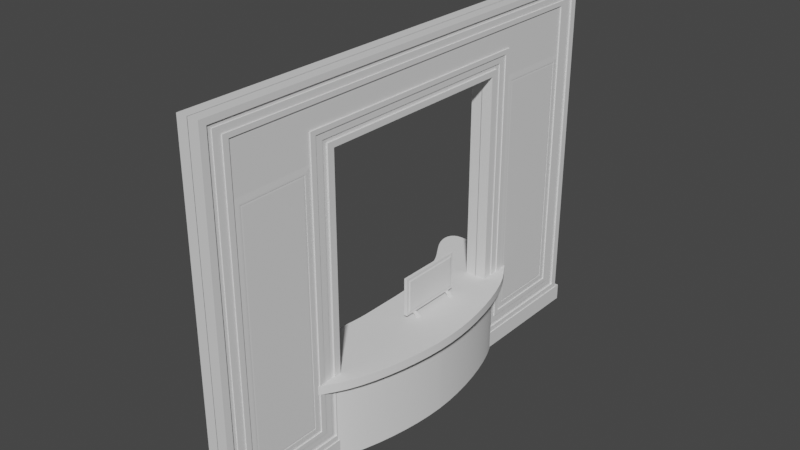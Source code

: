 # Source: DoorWay.blend  (saved by Blender 2.90.8; exported with 4.5.12 LTS)
import bpy
from mathutils import Matrix  # noqa: F401  (used for matrix-valued properties, if any)

bpy.ops.wm.read_factory_settings(use_empty=True)
scene = bpy.context.scene
scene.name = 'Scene'

# ---- collections
col_collection = bpy.data.collections.new('Collection'); scene.collection.children.link(col_collection)
col_mesh = bpy.data.collections.new('Mesh'); scene.collection.children.link(col_mesh)
col_rig = bpy.data.collections.new('Rig'); scene.collection.children.link(col_rig)
col_extras = bpy.data.collections.new('Extras'); scene.collection.children.link(col_extras)

# ---- materials (node trees are filled in below, after node groups)
mat_base = bpy.data.materials.new('Base')
mat_base.use_transparent_shadow = False
mat_wood = bpy.data.materials.new('Wood')
mat_wood.use_transparent_shadow = False

# ---- node groups
ng_auto_smooth = bpy.data.node_groups.new('Auto Smooth', 'GeometryNodeTree')
_s = ng_auto_smooth.interface.new_socket(name='Geometry', in_out='OUTPUT', socket_type='NodeSocketGeometry')
_s = ng_auto_smooth.interface.new_socket(name='Geometry', in_out='INPUT', socket_type='NodeSocketGeometry')
_s = ng_auto_smooth.interface.new_socket(name='Angle', in_out='INPUT', socket_type='NodeSocketFloat')
_s.subtype = 'ANGLE'
_s.min_value = 0.0
_s.max_value = 3.142
ng_auto_smooth.is_modifier = True
_N = ng_auto_smooth.nodes; _L = ng_auto_smooth.links
n0 = _N.new('NodeGroupOutput'); n0.name = 'Group Output'; n0.location = (480, -100)
n1 = _N.new('NodeGroupInput'); n1.name = 'Group Input'; n1.location = (-420, -300)
n2 = _N.new('NodeGroupInput'); n2.name = 'Group Input.001'; n2.location = (-60, -100)
n3 = _N.new('GeometryNodeSetShadeSmooth'); n3.name = 'Set Shade Smooth'; n3.location = (120, -100)
n3.domain = 'EDGE'
n4 = _N.new('GeometryNodeSetShadeSmooth'); n4.name = 'Set Shade Smooth.001'; n4.location = (300, -100)
n5 = _N.new('GeometryNodeInputMeshEdgeAngle'); n5.name = 'Edge Angle'; n5.location = (-420, -220)
n6 = _N.new('GeometryNodeInputEdgeSmooth'); n6.name = 'Is Edge Smooth'; n6.location = (-60, -160)
n7 = _N.new('GeometryNodeInputShadeSmooth'); n7.name = 'Is Face Smooth'; n7.location = (-240, -340)
n8 = _N.new('FunctionNodeBooleanMath'); n8.name = 'Boolean Math'; n8.location = (-60, -220)
n9 = _N.new('FunctionNodeCompare'); n9.name = 'Compare'; n9.location = (-240, -180)
n9.operation = 'LESS_EQUAL'
_L.new(n5.outputs[0], n9.inputs[0])
_L.new(n4.outputs[0], n0.inputs[0])
_L.new(n1.outputs[1], n9.inputs[1])
_L.new(n9.outputs[0], n8.inputs[0])
_L.new(n7.outputs[0], n8.inputs[1])
_L.new(n2.outputs[0], n3.inputs[0])
_L.new(n6.outputs[0], n3.inputs[1])
_L.new(n3.outputs[0], n4.inputs[0])
_L.new(n8.outputs[0], n3.inputs[2])
n0.is_active_output = True

# ---- material node trees
mat_base.use_nodes = True; mat_base.node_tree.nodes.clear()
_N = mat_base.node_tree.nodes; _L = mat_base.node_tree.links
n0 = _N.new('ShaderNodeOutputMaterial'); n0.name = 'Material Output'; n0.location = (300, 300)
n1 = _N.new('ShaderNodeBsdfPrincipled'); n1.name = 'Principled BSDF'; n1.location = (10, 300)
n1.distribution = 'GGX'
n1.subsurface_method = 'BURLEY'
n1.inputs[3].default_value = 1.45
n1.inputs[27].default_value = (0.0, 0.0, 0.0, 1.0)
n1.inputs[28].default_value = 1.0
_L.new(n1.outputs[0], n0.inputs[0])
n0.is_active_output = True
mat_wood.use_nodes = True; mat_wood.node_tree.nodes.clear()
_N = mat_wood.node_tree.nodes; _L = mat_wood.node_tree.links
n0 = _N.new('ShaderNodeOutputMaterial'); n0.name = 'Material Output'; n0.location = (300, 300)
n1 = _N.new('ShaderNodeBsdfPrincipled'); n1.name = 'Principled BSDF'; n1.location = (10, 300)
n1.distribution = 'GGX'
n1.subsurface_method = 'BURLEY'
n1.inputs[3].default_value = 1.45
n1.inputs[27].default_value = (0.0, 0.0, 0.0, 1.0)
n1.inputs[28].default_value = 1.0
_L.new(n1.outputs[0], n0.inputs[0])
n0.is_active_output = True

# ---- world
world_world = bpy.data.worlds.new('World'); scene.world = world_world
world_world.use_nodes = True; world_world.node_tree.nodes.clear()
_N = world_world.node_tree.nodes; _L = world_world.node_tree.links
n0 = _N.new('ShaderNodeOutputWorld'); n0.name = 'World Output'; n0.location = (300, 300)
n1 = _N.new('ShaderNodeBackground'); n1.name = 'Background'; n1.location = (10, 300)
n1.inputs[0].default_value = (0.05088, 0.05088, 0.05088, 1.0)
_L.new(n1.outputs[0], n0.inputs[0])
n0.is_active_output = True
world_world.color = (0.05088, 0.05088, 0.05088)
world_world.use_sun_shadow = False
world_world.sun_shadow_jitter_overblur = 0.0

# ---- meshes
me_cube_001 = bpy.data.meshes.new('Cube.001')
me_cube_001.from_pydata([(-0.1554, 1.509, 0.3379), (-0.1554, 1.509, 4.236), (-0.1554, 3.206, 0.3379), (-0.1554, 3.303, 4.156), (-0.1554, -3.262, 0.3379), (-0.1554, -3.262, 4.156), (-0.1554, -1.625, 0.3379), (-0.1554, -1.528, 4.156), (-0.1554, 1.412, 4.953), (-0.1554, 3.206, 4.953), (-0.1554, -3.262, 4.953), (-0.1554, -1.528, 4.953), (0.002818, 3.303, 0.2576), (0.002818, 3.303, 4.156), (0.002818, 1.412, 0.2576), (0.002818, 1.412, 4.156), (0.002818, -1.528, 0.2576), (0.002818, -1.528, 4.156), (0.002818, -3.358, 0.2576), (0.002818, -3.358, 4.156), (0.002818, 3.303, 5.033), (0.002818, 1.412, 5.033), (0.002818, -1.528, 5.033), (0.002818, -3.358, 5.033), (-0.1554, 3.303, 0.2576), (-0.1554, 1.412, 0.2576), (-0.1554, 1.412, 4.156), (-0.1554, 3.206, 4.156), (-0.1554, -1.528, 0.2576), (-0.1554, -3.358, 0.2576), (-0.1554, -3.358, 4.156), (-0.1554, -1.625, 4.236), (-0.1554, 1.412, 5.033), (-0.1554, 3.303, 5.033), (-0.1554, -3.358, 5.033), (-0.1554, -1.528, 5.033), (-0.1346, 1.509, 4.236), (-0.1346, 3.206, 4.156), (-0.1346, -3.262, 4.156), (-0.1346, -1.625, 4.236), (-0.1346, 1.412, 4.896), (-0.1346, -1.528, 4.953), (-0.1346, 3.138, 0.3942), (-0.1346, 1.577, 0.3942), (-0.1346, -1.693, 0.3942), (-0.1346, -3.194, 0.3942), (-0.1346, 3.138, 4.896), (-0.1346, -3.194, 4.896), (-0.1346, 3.206, 0.3379), (-0.1346, 1.509, 0.3379), (-0.1346, 1.577, 4.293), (-0.1346, 3.138, 4.156), (-0.1346, -1.625, 0.3379), (-0.1346, -3.262, 0.3379), (-0.1346, -3.194, 4.156), (-0.1346, -1.693, 4.293), (-0.1346, 1.412, 4.953), (-0.1346, 3.206, 4.953), (-0.1346, -3.262, 4.953), (-0.1346, -1.528, 4.896), (-0.1455, 1.577, 4.293), (-0.1455, 3.066, 4.156), (-0.1455, -3.121, 4.156), (-0.1455, -1.693, 4.293), (-0.1455, 1.412, 4.896), (-0.1455, -1.528, 4.896), (-0.1455, 3.026, 0.4872), (-0.1455, 1.689, 0.4872), (-0.1455, -1.805, 0.4872), (-0.1455, -3.081, 0.4872), (-0.1455, 3.026, 4.803), (-0.1455, -3.081, 4.803), (-0.1455, 3.138, 0.3942), (-0.1455, 1.577, 0.3942), (-0.1455, 1.649, 4.353), (-0.1455, 3.138, 4.156), (-0.1455, -1.693, 0.3942), (-0.1455, -3.194, 0.3942), (-0.1455, -3.194, 4.156), (-0.1455, -1.765, 4.353), (-0.1455, 1.412, 4.836), (-0.1455, 3.138, 4.896), (-0.1455, -3.194, 4.896), (-0.1455, -1.528, 4.836), (-0.1455, 3.066, 0.4542), (-0.1455, 1.649, 0.4542), (-0.1455, 1.689, 4.386), (-0.1455, 3.026, 4.156), (-0.1455, -1.765, 0.4542), (-0.1455, -3.121, 0.4542), (-0.1455, -3.081, 4.156), (-0.1455, -1.805, 4.386), (-0.1455, 1.412, 4.803), (-0.1455, 3.066, 4.836), (-0.1455, -3.121, 4.836), (-0.1455, -1.528, 4.803), (-0.1581, 1.689, 4.386), (-0.1581, 2.948, 4.156), (-0.1581, -3.081, 4.156), (-0.1581, -1.883, 4.45), (-0.1581, 1.412, 4.803), (-0.1581, -1.528, 4.803), (-0.1581, 2.948, 0.5521), (-0.1581, 1.767, 0.5521), (-0.1581, -1.883, 0.5521), (-0.1581, -3.003, 0.5521), (-0.1581, 2.948, 4.738), (-0.1581, -3.003, 4.738), (-0.1581, 3.026, 0.4872), (-0.1581, 1.689, 0.4872), (-0.1581, 1.767, 4.45), (-0.1581, 3.026, 4.156), (-0.1581, -1.805, 0.4872), (-0.1581, -3.081, 0.4872), (-0.1581, -3.003, 4.156), (-0.1581, -1.805, 4.386), (-0.1581, 1.412, 4.738), (-0.1581, 3.026, 4.803), (-0.1581, -3.081, 4.803), (-0.1581, -1.528, 4.738), (-0.1419, 1.767, 4.45), (-0.1419, 2.948, 4.156), (-0.1419, -3.003, 4.156), (-0.1419, -1.883, 4.45), (-0.1419, 1.412, 4.738), (-0.1419, -1.528, 4.738), (-0.1451, 2.855, 0.6444), (-0.1451, 1.86, 0.6444), (-0.1451, -1.975, 0.6444), (-0.1451, -2.911, 0.6444), (-0.1419, 2.948, 4.738), (-0.1419, -3.003, 4.738), (-0.1554, 3.303, 0.02134), (-0.1554, 1.412, 0.02134), (0.002494, 3.303, 0.02134), (-0.1554, -1.528, 0.02134), (-0.1554, -3.358, 0.02134), (0.002494, -1.528, 0.02134), (0.002494, 1.412, 0.02134), (0.002494, -3.358, 0.02134), (-0.168, 3.374, 0.2576), (-0.168, 1.342, 0.2576), (0.002681, 3.374, 0.2576), (0.002681, 1.342, 0.2576), (-0.168, 3.374, 0.02134), (-0.168, 1.342, 0.02134), (0.001789, 3.374, 0.02134), (0.001789, 1.342, 0.02134), (-0.1683, -1.482, 0.2576), (-0.1683, -3.404, 0.2576), (0.004021, -1.482, 0.2576), (0.001631, -3.404, 0.2576), (-0.1683, -1.482, 0.02134), (-0.1683, -3.404, 0.02134), (0.001811, -1.482, 0.02134), (0.001587, -3.404, 0.02134), (-0.1554, 1.412, 4.052), (-0.1554, 3.303, 4.052), (0.002818, 1.412, 4.052), (0.002818, 3.303, 4.052), (-0.1554, 1.509, 4.059), (-0.1554, 3.206, 4.055), (-0.1346, 1.509, 4.059), (-0.1346, 3.206, 4.055), (-0.1346, 1.577, 4.064), (-0.1346, 3.138, 4.058), (-0.1455, 1.577, 4.064), (-0.1455, 3.138, 4.058), (-0.1455, 1.649, 4.069), (-0.1455, 3.066, 4.06), (-0.1455, 1.689, 4.072), (-0.1455, 3.026, 4.062), (-0.1581, 1.689, 4.072), (-0.1581, 3.026, 4.062), (-0.1581, 1.767, 4.078), (-0.1581, 2.948, 4.065), (-0.1451, 1.86, 3.984), (-0.1451, 2.855, 3.973), (-0.1554, -3.358, 4.052), (-0.1554, -1.528, 4.052), (0.002818, -3.358, 4.052), (0.002818, -1.528, 4.052), (-0.1554, -3.262, 4.055), (-0.1554, -1.625, 4.059), (-0.1346, -3.262, 4.055), (-0.1346, -1.625, 4.059), (-0.1346, -3.194, 4.058), (-0.1346, -1.693, 4.064), (-0.1455, -3.194, 4.058), (-0.1455, -1.693, 4.064), (-0.1455, -3.121, 4.06), (-0.1455, -1.765, 4.069), (-0.1455, -3.081, 4.062), (-0.1455, -1.805, 4.072), (-0.1581, -3.081, 4.062), (-0.1581, -1.805, 4.072), (-0.1581, -3.003, 4.065), (-0.1581, -1.883, 4.078), (-0.1451, -2.911, 3.973), (-0.1451, -1.975, 3.984), (-0.1419, 2.948, 0.5521), (-0.1419, 1.767, 0.5521), (-0.1419, 2.948, 4.065), (-0.1419, -1.883, 0.5521), (-0.1419, -3.003, 0.5521), (-0.1419, -1.883, 4.078), (-0.1419, 1.767, 4.078), (-0.1419, -3.003, 4.065), (-0.1451, 2.876, 0.6241), (-0.1451, 1.839, 0.6241), (-0.1451, 2.876, 3.994), (-0.1451, -1.955, 0.6241), (-0.1451, -2.931, 0.6241), (-0.1451, -1.955, 4.005), (-0.1451, 1.839, 4.005), (-0.1451, -2.931, 3.994), (-0.1427, 2.829, 0.6709), (-0.1427, 1.886, 0.6709), (-0.1427, 2.829, 3.947), (-0.1427, -2.002, 0.6709), (-0.1427, -2.884, 0.6709), (-0.1427, -2.002, 3.957), (-0.1427, 1.886, 3.957), (-0.1427, -2.884, 3.947), (-0.1406, 2.855, 0.6444), (-0.1406, 1.86, 0.6444), (-0.1406, 2.855, 3.973), (-0.1406, -1.975, 0.6444), (-0.1406, -2.911, 0.6444), (-0.1406, -1.975, 3.984), (-0.1406, 1.86, 3.984), (-0.1406, -2.911, 3.973)], [], [(10, 11, 41, 58), (158, 15, 26, 156), (2, 0, 49, 48), (180, 19, 30, 178), (20, 33, 32, 21), (22, 35, 34, 23), (13, 3, 33, 20), (1, 31, 39, 36), (6, 4, 53, 52), (8, 9, 57, 56), (17, 7, 26, 15), (30, 19, 23, 34), (35, 22, 21, 32), (12, 14, 138, 134), (179, 7, 17, 181), (29, 28, 148, 149), (157, 3, 13, 159), (0, 2, 24, 25), (160, 0, 25, 156), (161, 27, 3, 157), (4, 6, 28, 29), (182, 4, 29, 178), (183, 31, 7, 179), (9, 8, 32, 33), (11, 10, 34, 35), (27, 9, 33, 3), (10, 5, 30, 34), (31, 1, 26, 7), (8, 11, 35, 32), (50, 55, 63, 60), (44, 45, 77, 76), (40, 46, 81, 64), (54, 47, 82, 78), (165, 42, 72, 167), (182, 5, 38, 184), (11, 8, 56, 41), (160, 1, 36, 162), (9, 27, 37, 57), (183, 6, 52, 185), (161, 2, 48, 163), (5, 10, 58, 38), (43, 42, 48, 49), (164, 43, 49, 162), (165, 51, 37, 163), (45, 44, 52, 53), (186, 45, 53, 184), (187, 55, 39, 185), (46, 40, 56, 57), (59, 47, 58, 41), (51, 46, 57, 37), (47, 54, 38, 58), (55, 50, 36, 39), (40, 59, 41, 56), (68, 69, 113, 112), (92, 70, 117, 100), (90, 71, 118, 98), (171, 66, 108, 173), (193, 68, 112, 195), (42, 43, 73, 72), (47, 59, 65, 82), (186, 54, 78, 188), (59, 40, 64, 65), (164, 50, 60, 166), (46, 51, 75, 81), (187, 44, 76, 189), (85, 84, 72, 73), (168, 85, 73, 166), (169, 61, 75, 167), (89, 88, 76, 77), (190, 89, 77, 188), (191, 79, 63, 189), (93, 80, 64, 81), (83, 94, 82, 65), (61, 93, 81, 75), (94, 62, 78, 82), (79, 74, 60, 63), (80, 83, 65, 64), (67, 66, 84, 85), (170, 67, 85, 168), (171, 87, 61, 169), (69, 68, 88, 89), (192, 69, 89, 190), (193, 91, 79, 191), (70, 92, 80, 93), (95, 71, 94, 83), (87, 70, 93, 61), (71, 90, 62, 94), (91, 86, 74, 79), (92, 95, 83, 80), (114, 107, 131, 122), (175, 102, 200, 202), (197, 104, 203, 205), (106, 97, 121, 130), (174, 110, 120, 206), (86, 91, 115, 96), (66, 67, 109, 108), (71, 95, 101, 118), (192, 90, 98, 194), (95, 92, 100, 101), (170, 86, 96, 172), (70, 87, 111, 117), (103, 102, 108, 109), (174, 103, 109, 172), (175, 97, 111, 173), (105, 104, 112, 113), (196, 105, 113, 194), (197, 99, 115, 195), (106, 116, 100, 117), (119, 107, 118, 101), (97, 106, 117, 111), (107, 114, 98, 118), (99, 110, 96, 115), (116, 119, 101, 100), (206, 120, 121, 202), (207, 122, 123, 205), (123, 122, 131, 125), (123, 125, 124, 120), (121, 120, 124, 130), (116, 106, 130, 124), (104, 105, 204, 203), (110, 99, 123, 120), (102, 103, 201, 200), (107, 119, 125, 131), (196, 114, 122, 207), (119, 116, 124, 125), (135, 137, 139, 136), (132, 134, 138, 133), (138, 14, 143, 147), (24, 12, 142, 140), (137, 135, 152, 154), (16, 18, 139, 137), (134, 132, 144, 146), (139, 18, 151, 155), (140, 142, 146, 144), (141, 140, 144, 145), (143, 141, 145, 147), (25, 24, 140, 141), (133, 138, 147, 145), (12, 134, 146, 142), (132, 133, 145, 144), (14, 25, 141, 143), (149, 148, 152, 153), (151, 149, 153, 155), (148, 150, 154, 152), (16, 137, 154, 150), (135, 136, 153, 152), (18, 29, 149, 151), (28, 16, 150, 148), (136, 139, 155, 153), (127, 176, 230, 225), (102, 175, 173, 108), (110, 174, 172, 96), (67, 170, 172, 109), (103, 174, 206, 201), (97, 175, 202, 121), (66, 171, 169, 84), (86, 170, 168, 74), (84, 169, 167, 72), (74, 168, 166, 60), (43, 164, 166, 73), (87, 171, 173, 111), (42, 165, 163, 48), (50, 164, 162, 36), (27, 161, 163, 37), (0, 160, 162, 49), (51, 165, 167, 75), (2, 161, 157, 24), (1, 160, 156, 26), (24, 157, 159, 12), (14, 158, 156, 25), (105, 196, 207, 204), (129, 198, 231, 228), (104, 197, 195, 112), (114, 196, 194, 98), (69, 192, 194, 113), (99, 197, 205, 123), (68, 193, 191, 88), (90, 192, 190, 62), (88, 191, 189, 76), (62, 190, 188, 78), (55, 187, 189, 63), (45, 186, 188, 77), (91, 193, 195, 115), (44, 187, 185, 52), (54, 186, 184, 38), (31, 183, 185, 39), (4, 182, 184, 53), (6, 183, 179, 28), (5, 182, 178, 30), (28, 179, 181, 16), (18, 180, 178, 29), (209, 208, 200, 201), (208, 210, 202, 200), (212, 211, 203, 204), (211, 213, 205, 203), (214, 209, 201, 206), (210, 214, 206, 202), (215, 212, 204, 207), (213, 215, 207, 205), (127, 126, 208, 209), (126, 177, 210, 208), (129, 128, 211, 212), (128, 199, 213, 211), (176, 127, 209, 214), (177, 176, 214, 210), (198, 129, 212, 215), (199, 198, 215, 213), (217, 222, 218, 216), (220, 223, 221, 219), (128, 129, 228, 227), (126, 127, 225, 224), (198, 199, 229, 231), (176, 177, 226, 230), (199, 128, 227, 229), (177, 126, 224, 226), (217, 216, 224, 225), (216, 218, 226, 224), (220, 219, 227, 228), (219, 221, 229, 227), (222, 217, 225, 230), (218, 222, 230, 226), (223, 220, 228, 231), (221, 223, 231, 229)])
me_cube_001.polygons.foreach_set('material_index', [1, 1, 1, 1, 1, 1, 1, 1, 1, 1, 1, 1, 1, 0, 1, 0, 1, 1, 1, 1, 1, 1, 1, 1, 1, 1, 1, 1, 1, 1, 1, 1, 1, 1, 1, 1, 1, 1, 1, 1, 1, 1, 1, 1, 1, 1, 1, 1, 1, 1, 1, 1, 1, 1, 1, 1, 1, 1, 1, 1, 1, 1, 1, 1, 1, 1, 1, 1, 1, 1, 1, 1, 1, 1, 1, 1, 1, 1, 1, 1, 1, 1, 1, 1, 1, 1, 1, 1, 1, 1, 1, 1, 1, 1, 1, 1, 1, 1, 1, 1, 1, 1, 1, 1, 1, 1, 1, 1, 1, 1, 1, 1, 1, 1, 1, 1, 1, 1, 1, 1, 1, 1, 1, 1, 1, 0, 0, 0, 0, 0, 0, 0, 0, 0, 0, 0, 0, 0, 0, 0, 0, 0, 0, 0, 0, 0, 0, 0, 0, 1, 1, 1, 1, 1, 1, 1, 1, 1, 1, 1, 1, 1, 1, 1, 1, 1, 1, 1, 1, 1, 1, 1, 1, 1, 1, 1, 1, 1, 1, 1, 1, 1, 1, 1, 1, 1, 1, 1, 1, 1, 1, 1, 1, 1, 1, 1, 1, 1, 1, 1, 1, 1, 1, 1, 1, 1, 1, 1, 1, 1, 1, 1, 1, 1, 1, 1, 1, 1, 1, 1, 1, 1, 1])
_uv = me_cube_001.uv_layers.new(name='UVMap')
_uv.uv.foreach_set('vector', [0.625, 0.01322, 0.625, 0.25, 0.625, 0.25, 0.625, 0.01322, 0.5, 0.875, 0.625, 0.875, 0.625, 1.0, 0.5, 1.0, 0.3801, 0.2372, 0.3801, 0.0128, 0.3801, 0.0128, 0.3801, 0.2372, 0.5, 0.875, 0.625, 0.875, 0.625, 1.0, 0.5, 1.0, 0.75, 0.5, 0.875, 0.5, 0.875, 0.75, 0.75, 0.75, 0.75, 0.5, 0.875, 0.5, 0.875, 0.75, 0.75, 0.75, 0.625, 0.375, 0.625, 0.25, 0.625, 0.25, 0.625, 0.375, 0.625, -0.008235, 0.625, 0.2582, 0.625, 0.2582, 0.625, -0.008235, 0.3801, 0.2368, 0.3801, 0.01322, 0.3801, 0.01322, 0.3801, 0.2368, 0.625, 0.0, 0.625, 0.2372, 0.625, 0.2372, 0.625, 0.0, 0.625, 0.375, 0.625, 0.25, 0.625, 1.0, 0.625, 0.875, 0.625, 1.0, 0.625, 0.875, 0.625, 0.875, 0.625, 1.0, 0.875, 0.5, 0.75, 0.5, 0.75, 0.75, 0.875, 0.75, 0.0, 0.0, 0.0, 0.0, 0.0, 0.0, 0.0, 0.0, 0.5, 0.25, 0.625, 0.25, 0.625, 0.375, 0.5, 0.375, 0.375, 0.0, 0.375, 0.25, 0.375, 0.25, 0.375, 0.0, 0.5, 0.25, 0.625, 0.25, 0.625, 0.375, 0.5, 0.375, 0.3801, 0.0128, 0.3801, 0.2372, 0.375, 0.25, 0.375, 0.0, 0.5025, 0.002283, 0.3801, 0.0128, 0.375, 0.0, 0.5, 0.0, 0.5025, 0.2372, 0.625, 0.2372, 0.625, 0.25, 0.5, 0.25, 0.3801, 0.01322, 0.3801, 0.2368, 0.375, 0.25, 0.375, 0.0, 0.5025, 0.01322, 0.3801, 0.01322, 0.375, 0.0, 0.5, 0.0, 0.5025, 0.2475, 0.625, 0.2582, 0.625, 0.25, 0.5, 0.25, 0.625, 0.2372, 0.625, 0.0, 0.625, 0.0, 0.625, 0.25, 0.625, 0.25, 0.625, 0.01322, 0.625, 0.0, 0.625, 0.25, 0.625, 0.2372, 0.625, 0.2372, 0.625, 0.25, 0.625, 0.25, 0.625, 0.01322, 0.625, 0.01322, 0.625, 0.0, 0.625, 0.0, 0.625, 0.2582, 0.625, -0.008235, 0.625, 0.0, 0.625, 0.25, 0.625, 0.0, 0.625, 0.25, 0.625, 0.25, 0.625, 0.0, 0.625, -0.01402, 0.625, 0.264, 0.625, 0.264, 0.625, -0.01402, 0.3836, 0.2277, 0.3837, 0.02259, 0.3837, 0.02259, 0.3836, 0.2277, 0.625, -2.91e-10, 0.625, 0.2282, 0.625, 0.2282, 0.625, -2.91e-10, 0.625, 0.02251, 0.625, 0.02251, 0.625, 0.02251, 0.625, 0.02251, 0.5043, 0.2282, 0.3837, 0.2281, 0.3837, 0.2281, 0.5043, 0.2282, 0.5025, 0.01322, 0.625, 0.01322, 0.625, 0.01322, 0.5025, 0.01322, 0.625, 0.25, 0.625, 0.0, 0.625, 0.0, 0.625, 0.25, 0.5025, 0.002283, 0.625, -0.008235, 0.625, -0.008235, 0.5025, 0.002283, 0.625, 0.2372, 0.625, 0.2372, 0.625, 0.2372, 0.625, 0.2372, 0.5025, 0.2475, 0.3801, 0.2368, 0.3801, 0.2368, 0.5025, 0.2475, 0.5025, 0.2372, 0.3801, 0.2372, 0.3801, 0.2372, 0.5025, 0.2372, 0.625, 0.01322, 0.625, 0.01322, 0.625, 0.01322, 0.625, 0.01322, 0.3836, 0.02157, 0.3837, 0.2281, 0.3801, 0.2372, 0.3801, 0.0128, 0.5043, 0.003774, 0.3836, 0.02157, 0.3801, 0.0128, 0.5025, 0.002283, 0.5043, 0.2282, 0.625, 0.2282, 0.625, 0.2372, 0.5025, 0.2372, 0.3837, 0.02259, 0.3836, 0.2277, 0.3801, 0.2368, 0.3801, 0.01322, 0.5043, 0.02255, 0.3837, 0.02259, 0.3801, 0.01322, 0.5025, 0.01322, 0.5043, 0.2459, 0.625, 0.264, 0.625, 0.2582, 0.5025, 0.2475, 0.625, 0.2282, 0.625, -2.91e-10, 0.625, 0.0, 0.625, 0.2372, 0.625, 0.25, 0.625, 0.02251, 0.625, 0.01322, 0.625, 0.25, 0.625, 0.2282, 0.625, 0.2282, 0.625, 0.2372, 0.625, 0.2372, 0.625, 0.02251, 0.625, 0.02251, 0.625, 0.01322, 0.625, 0.01322, 0.625, 0.264, 0.625, -0.01402, 0.625, -0.008235, 0.625, 0.2582, 0.625, -2.91e-10, 0.625, 0.25, 0.625, 0.25, 0.625, 0.0, 0.3894, 0.2131, 0.3895, 0.03819, 0.3895, 0.03819, 0.3894, 0.2131, 0.625, -1.746e-09, 0.625, 0.2134, 0.625, 0.2134, 0.625, -1.746e-09, 0.625, 0.03784, 0.625, 0.03784, 0.625, 0.03784, 0.625, 0.03784, 0.5072, 0.2132, 0.3895, 0.213, 0.3895, 0.213, 0.5072, 0.2132, 0.5072, 0.2433, 0.3894, 0.2131, 0.3894, 0.2131, 0.5072, 0.2433, 0.3837, 0.2281, 0.3836, 0.02157, 0.3836, 0.02157, 0.3837, 0.2281, 0.625, 0.02251, 0.625, 0.25, 0.625, 0.25, 0.625, 0.02251, 0.5043, 0.02255, 0.625, 0.02251, 0.625, 0.02251, 0.5043, 0.02255, 0.625, 0.25, 0.625, -2.91e-10, 0.625, -2.91e-10, 0.625, 0.25, 0.5043, 0.003774, 0.625, -0.01402, 0.625, -0.01402, 0.5043, 0.003774, 0.625, 0.2282, 0.625, 0.2282, 0.625, 0.2282, 0.625, 0.2282, 0.5043, 0.2459, 0.3836, 0.2277, 0.3836, 0.2277, 0.5043, 0.2459, 0.3873, 0.03074, 0.3874, 0.2184, 0.3837, 0.2281, 0.3836, 0.02157, 0.5062, 0.005284, 0.3873, 0.03074, 0.3836, 0.02157, 0.5043, 0.003774, 0.5062, 0.2185, 0.625, 0.2186, 0.625, 0.2282, 0.5043, 0.2282, 0.3874, 0.03263, 0.3873, 0.2182, 0.3836, 0.2277, 0.3837, 0.02259, 0.5062, 0.03251, 0.3874, 0.03263, 0.3837, 0.02259, 0.5043, 0.02255, 0.5062, 0.2442, 0.625, 0.2702, 0.625, 0.264, 0.5043, 0.2459, 0.625, 0.2186, 0.625, -8.149e-10, 0.625, -2.91e-10, 0.625, 0.2282, 0.625, 0.25, 0.625, 0.0324, 0.625, 0.02251, 0.625, 0.25, 0.625, 0.2186, 0.625, 0.2186, 0.625, 0.2282, 0.625, 0.2282, 0.625, 0.0324, 0.625, 0.0324, 0.625, 0.02251, 0.625, 0.02251, 0.625, 0.2702, 0.625, -0.02017, 0.625, -0.01402, 0.625, 0.264, 0.625, -8.149e-10, 0.625, 0.25, 0.625, 0.25, 0.625, -2.91e-10, 0.3893, 0.0357, 0.3895, 0.213, 0.3874, 0.2184, 0.3873, 0.03074, 0.5072, 0.00607, 0.3893, 0.0357, 0.3873, 0.03074, 0.5062, 0.005284, 0.5072, 0.2132, 0.625, 0.2134, 0.625, 0.2186, 0.5062, 0.2185, 0.3895, 0.03819, 0.3894, 0.2131, 0.3873, 0.2182, 0.3874, 0.03263, 0.5072, 0.03802, 0.3895, 0.03819, 0.3874, 0.03263, 0.5062, 0.03251, 0.5072, 0.2433, 0.625, 0.2736, 0.625, 0.2702, 0.5062, 0.2442, 0.625, 0.2134, 0.625, -1.746e-09, 0.625, -8.149e-10, 0.625, 0.2186, 0.625, 0.25, 0.625, 0.03784, 0.625, 0.0324, 0.625, 0.25, 0.625, 0.2134, 0.625, 0.2134, 0.625, 0.2186, 0.625, 0.2186, 0.625, 0.03784, 0.625, 0.03784, 0.625, 0.0324, 0.625, 0.0324, 0.625, 0.2736, 0.625, -0.02356, 0.625, -0.02017, 0.625, 0.2702, 0.625, -1.746e-09, 0.625, 0.25, 0.625, 0.25, 0.625, -8.149e-10, 0.625, 0.04853, 0.625, 0.04853, 0.625, 0.04853, 0.625, 0.04853, 0.5093, 0.2027, 0.3935, 0.2024, 0.3935, 0.2024, 0.5093, 0.2027, 0.5092, 0.2417, 0.3933, 0.2031, 0.3933, 0.2031, 0.5092, 0.2417, 0.625, 0.203, 0.625, 0.203, 0.625, 0.203, 0.625, 0.203, 0.5092, 0.007576, 0.625, -0.03022, 0.625, -0.03022, 0.5092, 0.007576, 0.625, -0.02356, 0.625, 0.2736, 0.625, 0.2736, 0.625, -0.02356, 0.3895, 0.213, 0.3893, 0.0357, 0.3893, 0.0357, 0.3895, 0.213, 0.625, 0.03784, 0.625, 0.25, 0.625, 0.25, 0.625, 0.03784, 0.5072, 0.03802, 0.625, 0.03784, 0.625, 0.03784, 0.5072, 0.03802, 0.625, 0.25, 0.625, -1.746e-09, 0.625, -1.746e-09, 0.625, 0.25, 0.5072, 0.00607, 0.625, -0.02356, 0.625, -0.02356, 0.5072, 0.00607, 0.625, 0.2134, 0.625, 0.2134, 0.625, 0.2134, 0.625, 0.2134, 0.3933, 0.04537, 0.3935, 0.2024, 0.3895, 0.213, 0.3893, 0.0357, 0.5092, 0.007576, 0.3933, 0.04537, 0.3893, 0.0357, 0.5072, 0.00607, 0.5093, 0.2027, 0.625, 0.203, 0.625, 0.2134, 0.5072, 0.2132, 0.3935, 0.04919, 0.3933, 0.2031, 0.3894, 0.2131, 0.3895, 0.03819, 0.5093, 0.04886, 0.3935, 0.04919, 0.3895, 0.03819, 0.5072, 0.03802, 0.5092, 0.2417, 0.625, 0.2802, 0.625, 0.2736, 0.5072, 0.2433, 0.625, 0.203, 0.625, -2.561e-09, 0.625, -1.746e-09, 0.625, 0.2134, 0.625, 0.25, 0.625, 0.04853, 0.625, 0.03784, 0.625, 0.25, 0.625, 0.203, 0.625, 0.203, 0.625, 0.2134, 0.625, 0.2134, 0.625, 0.04853, 0.625, 0.04853, 0.625, 0.03784, 0.625, 0.03784, 0.625, 0.2802, 0.625, -0.03022, 0.625, -0.02356, 0.625, 0.2736, 0.625, -2.561e-09, 0.625, 0.25, 0.625, 0.25, 0.625, -1.746e-09, 0.5092, 0.007576, 0.625, -0.03022, 0.625, 0.203, 0.5093, 0.2027, 0.5093, 0.04886, 0.625, 0.04853, 0.625, 0.2802, 0.5092, 0.2417, 0.625, 0.2015, 0.625, 0.04853, 0.625, 0.04853, 0.625, 0.25, 0.625, 0.2802, 0.625, 0.25, 0.625, -2.561e-09, 0.625, -0.03022, 0.625, 0.203, 0.625, 0.04698, 0.625, -2.561e-09, 0.625, 0.203, 0.625, -2.561e-09, 0.625, 0.203, 0.625, 0.203, 0.625, -2.561e-09, 0.3933, 0.2031, 0.3935, 0.04919, 0.3935, 0.04919, 0.3933, 0.2031, 0.625, -0.03022, 0.625, 0.2802, 0.625, 0.2802, 0.625, -0.03022, 0.3935, 0.2024, 0.3933, 0.04537, 0.3933, 0.04537, 0.3935, 0.2024, 0.625, 0.04853, 0.625, 0.25, 0.625, 0.25, 0.625, 0.04853, 0.5093, 0.04886, 0.625, 0.04853, 0.625, 0.04853, 0.5093, 0.04886, 0.625, 0.25, 0.625, -2.561e-09, 0.625, -2.561e-09, 0.625, 0.25, 0.125, 0.5, 0.25, 0.5, 0.25, 0.75, 0.125, 0.75, 0.125, 0.5, 0.25, 0.5, 0.25, 0.75, 0.125, 0.75, 0.0, 0.0, 0.0, 0.0, 0.0, 0.0, 0.0, 0.0, 0.375, 0.25, 0.375, 0.375, 0.375, 0.375, 0.375, 0.25, 0.25, 0.5, 0.125, 0.5, 0.125, 0.5, 0.25, 0.5, 0.0, 0.0, 0.0, 0.0, 0.0, 0.0, 0.0, 0.0, 0.25, 0.5, 0.125, 0.5, 0.125, 0.5, 0.25, 0.5, 0.0, 0.0, 0.0, 0.0, 0.0, 0.0, 0.0, 0.0, 0.375, 0.25, 0.375, 0.375, 0.375, 0.375, 0.375, 0.25, 0.375, 0.0, 0.375, 0.25, 0.375, 0.25, 0.375, 0.0, 0.375, 0.875, 0.375, 1.0, 0.375, 1.0, 0.375, 0.875, 0.375, 0.0, 0.375, 0.25, 0.375, 0.25, 0.375, 0.0, 0.125, 0.75, 0.25, 0.75, 0.25, 0.75, 0.125, 0.75, 0.0, 0.0, 0.0, 0.0, 0.0, 0.0, 0.0, 0.0, 0.125, 0.5, 0.125, 0.75, 0.125, 0.75, 0.125, 0.5, 0.375, 0.875, 0.375, 1.0, 0.375, 1.0, 0.375, 0.875, 0.375, 0.0, 0.375, 0.25, 0.375, 0.25, 0.375, 0.0, 0.375, 0.875, 0.375, 1.0, 0.375, 1.0, 0.375, 0.875, 0.375, 0.25, 0.375, 0.375, 0.375, 0.375, 0.375, 0.25, 0.0, 0.0, 0.0, 0.0, 0.0, 0.0, 0.0, 0.0, 0.125, 0.5, 0.125, 0.75, 0.125, 0.75, 0.125, 0.5, 0.375, 0.875, 0.375, 1.0, 0.375, 1.0, 0.375, 0.875, 0.375, 0.25, 0.375, 0.375, 0.375, 0.375, 0.375, 0.25, 0.125, 0.75, 0.25, 0.75, 0.25, 0.75, 0.125, 0.75, 0.3968, 0.05682, 0.5057, 0.02367, 0.5057, 0.02367, 0.3968, 0.05682, 0.3935, 0.2024, 0.5093, 0.2027, 0.5072, 0.2132, 0.3895, 0.213, 0.625, -0.03022, 0.5092, 0.007576, 0.5072, 0.00607, 0.625, -0.02356, 0.3893, 0.0357, 0.5072, 0.00607, 0.5072, 0.00607, 0.3893, 0.0357, 0.3933, 0.04537, 0.5092, 0.007576, 0.5092, 0.007576, 0.3933, 0.04537, 0.625, 0.203, 0.5093, 0.2027, 0.5093, 0.2027, 0.625, 0.203, 0.3895, 0.213, 0.5072, 0.2132, 0.5062, 0.2185, 0.3874, 0.2184, 0.625, -0.02356, 0.5072, 0.00607, 0.5062, 0.005284, 0.625, -0.02017, 0.3874, 0.2184, 0.5062, 0.2185, 0.5043, 0.2282, 0.3837, 0.2281, 0.625, -0.02017, 0.5062, 0.005284, 0.5043, 0.003774, 0.625, -0.01402, 0.3836, 0.02157, 0.5043, 0.003774, 0.5043, 0.003774, 0.3836, 0.02157, 0.625, 0.2134, 0.5072, 0.2132, 0.5072, 0.2132, 0.625, 0.2134, 0.3837, 0.2281, 0.5043, 0.2282, 0.5025, 0.2372, 0.3801, 0.2372, 0.625, -0.01402, 0.5043, 0.003774, 0.5025, 0.002283, 0.625, -0.008235, 0.625, 0.2372, 0.5025, 0.2372, 0.5025, 0.2372, 0.625, 0.2372, 0.3801, 0.0128, 0.5025, 0.002283, 0.5025, 0.002283, 0.3801, 0.0128, 0.625, 0.2282, 0.5043, 0.2282, 0.5043, 0.2282, 0.625, 0.2282, 0.3801, 0.2372, 0.5025, 0.2372, 0.5, 0.25, 0.375, 0.25, 0.625, -0.008235, 0.5025, 0.002283, 0.5, 0.0, 0.625, 0.0, 0.375, 0.25, 0.5, 0.25, 0.5, 0.375, 0.375, 0.375, 0.375, 0.875, 0.5, 0.875, 0.5, 1.0, 0.375, 1.0, 0.3935, 0.04919, 0.5093, 0.04886, 0.5093, 0.04886, 0.3935, 0.04919, 0.397, 0.06218, 0.5058, 0.06444, 0.5058, 0.06444, 0.397, 0.06218, 0.3933, 0.2031, 0.5092, 0.2417, 0.5072, 0.2433, 0.3894, 0.2131, 0.625, 0.04853, 0.5093, 0.04886, 0.5072, 0.03802, 0.625, 0.03784, 0.3895, 0.03819, 0.5072, 0.03802, 0.5072, 0.03802, 0.3895, 0.03819, 0.625, 0.2802, 0.5092, 0.2417, 0.5092, 0.2417, 0.625, 0.2802, 0.3894, 0.2131, 0.5072, 0.2433, 0.5062, 0.2442, 0.3873, 0.2182, 0.625, 0.03784, 0.5072, 0.03802, 0.5062, 0.03251, 0.625, 0.0324, 0.3873, 0.2182, 0.5062, 0.2442, 0.5043, 0.2459, 0.3836, 0.2277, 0.625, 0.0324, 0.5062, 0.03251, 0.5043, 0.02255, 0.625, 0.02251, 0.625, 0.264, 0.5043, 0.2459, 0.5043, 0.2459, 0.625, 0.264, 0.3837, 0.02259, 0.5043, 0.02255, 0.5043, 0.02255, 0.3837, 0.02259, 0.625, 0.2736, 0.5072, 0.2433, 0.5072, 0.2433, 0.625, 0.2736, 0.3836, 0.2277, 0.5043, 0.2459, 0.5025, 0.2475, 0.3801, 0.2368, 0.625, 0.02251, 0.5043, 0.02255, 0.5025, 0.01322, 0.625, 0.01322, 0.625, 0.2582, 0.5025, 0.2475, 0.5025, 0.2475, 0.625, 0.2582, 0.3801, 0.01322, 0.5025, 0.01322, 0.5025, 0.01322, 0.3801, 0.01322, 0.3801, 0.2368, 0.5025, 0.2475, 0.5, 0.25, 0.375, 0.25, 0.625, 0.01322, 0.5025, 0.01322, 0.5, 0.0, 0.625, 0.0, 0.375, 0.25, 0.5, 0.25, 0.5, 0.375, 0.375, 0.375, 0.375, 0.875, 0.5, 0.875, 0.5, 1.0, 0.375, 1.0, 0.396, 0.05429, 0.3962, 0.1926, 0.3935, 0.2024, 0.3933, 0.04537, 0.3962, 0.1926, 0.5065, 0.191, 0.5093, 0.2027, 0.3935, 0.2024, 0.3962, 0.05931, 0.396, 0.1939, 0.3933, 0.2031, 0.3935, 0.04919, 0.396, 0.1939, 0.5064, 0.2286, 0.5092, 0.2417, 0.3933, 0.2031, 0.5064, 0.02013, 0.396, 0.05429, 0.3933, 0.04537, 0.5092, 0.007576, 0.5065, 0.191, 0.5064, 0.02013, 0.5092, 0.007576, 0.5093, 0.2027, 0.5065, 0.06101, 0.3962, 0.05931, 0.3935, 0.04919, 0.5093, 0.04886, 0.5064, 0.2286, 0.5065, 0.06101, 0.5093, 0.04886, 0.5092, 0.2417, 0.3968, 0.05682, 0.397, 0.1898, 0.3962, 0.1926, 0.396, 0.05429, 0.397, 0.1898, 0.5058, 0.1877, 0.5065, 0.191, 0.3962, 0.1926, 0.397, 0.06218, 0.3968, 0.1913, 0.396, 0.1939, 0.3962, 0.05931, 0.3968, 0.1913, 0.5057, 0.2249, 0.5064, 0.2286, 0.396, 0.1939, 0.5057, 0.02367, 0.3968, 0.05682, 0.396, 0.05429, 0.5064, 0.02013, 0.5058, 0.1877, 0.5057, 0.02367, 0.5064, 0.02013, 0.5065, 0.191, 0.5058, 0.06444, 0.397, 0.06218, 0.3962, 0.05931, 0.5065, 0.06101, 0.5057, 0.2249, 0.5058, 0.06444, 0.5065, 0.06101, 0.5064, 0.2286, 0.3978, 0.06013, 0.5047, 0.02827, 0.5048, 0.1835, 0.398, 0.1862, 0.398, 0.06594, 0.5048, 0.06889, 0.5047, 0.2201, 0.3978, 0.1878, 0.3968, 0.1913, 0.397, 0.06218, 0.397, 0.06218, 0.3968, 0.1913, 0.397, 0.1898, 0.3968, 0.05682, 0.3968, 0.05682, 0.397, 0.1898, 0.5058, 0.06444, 0.5057, 0.2249, 0.5057, 0.2249, 0.5058, 0.06444, 0.5057, 0.02367, 0.5058, 0.1877, 0.5058, 0.1877, 0.5057, 0.02367, 0.5057, 0.2249, 0.3968, 0.1913, 0.3968, 0.1913, 0.5057, 0.2249, 0.5058, 0.1877, 0.397, 0.1898, 0.397, 0.1898, 0.5058, 0.1877, 0.3978, 0.06013, 0.398, 0.1862, 0.397, 0.1898, 0.3968, 0.05682, 0.398, 0.1862, 0.5048, 0.1835, 0.5058, 0.1877, 0.397, 0.1898, 0.398, 0.06594, 0.3978, 0.1878, 0.3968, 0.1913, 0.397, 0.06218, 0.3978, 0.1878, 0.5047, 0.2201, 0.5057, 0.2249, 0.3968, 0.1913, 0.5047, 0.02827, 0.3978, 0.06013, 0.3968, 0.05682, 0.5057, 0.02367, 0.5048, 0.1835, 0.5047, 0.02827, 0.5057, 0.02367, 0.5058, 0.1877, 0.5048, 0.06889, 0.398, 0.06594, 0.397, 0.06218, 0.5058, 0.06444, 0.5047, 0.2201, 0.5048, 0.06889, 0.5058, 0.06444, 0.5057, 0.2249])
me_cube_001.materials.append(mat_base)
me_cube_001.materials.append(mat_wood)
me_cube_001.use_remesh_fix_poles = True
me_cube_001.use_remesh_preserve_attributes = False
me_cube_001.use_mirror_vertex_groups = False
me_cube_001.update()
me_cube = bpy.data.meshes.new('Cube')
me_cube.from_pydata([(1.325, 0.1923, 1.217), (1.337, 0.01193, 1.217), (-0.4236, 2.036, -0.008774), (-0.4236, 2.036, 1.096), (-0.4236, -2.036, 1.096), (-0.4236, -2.036, -0.008774), (-0.4236, 2.036, 1.217), (-0.4236, -2.036, 1.217), (1.0, -0.01193, -0.008774), (0.2011, -1.581, -0.008774), (0.01193, -1.0, -0.008774), (0.9879, -0.1923, -0.008774), (0.9518, -0.3849, -0.008774), (0.893, -0.5839, -0.008774), (0.8131, -0.7831, -0.008774), (0.7146, -0.9765, -0.008774), (0.6006, -1.158, -0.008774), (0.4744, -1.323, -0.008774), (0.3399, -1.465, -0.008774), (1.0, -0.01193, 1.096), (0.2011, -1.581, 1.096), (0.9879, -0.1923, 1.096), (0.9518, -0.3849, 1.096), (0.893, -0.5839, 1.096), (0.8131, -0.7831, 1.096), (0.7146, -0.9765, 1.096), (0.6006, -1.158, 1.096), (0.4744, -1.323, 1.096), (0.3399, -1.465, 1.096), (0.2011, 1.581, -0.008774), (1.0, 0.01193, -0.008774), (0.01193, 1.0, -0.008774), (0.3399, 1.465, -0.008774), (0.4744, 1.323, -0.008774), (0.6006, 1.158, -0.008774), (0.7146, 0.9765, -0.008774), (0.8131, 0.7831, -0.008774), (0.893, 0.5839, -0.008774), (0.9518, 0.3849, -0.008774), (0.9879, 0.1923, -0.008774), (0.2011, 1.581, 1.096), (1.0, 0.01193, 1.096), (0.3399, 1.465, 1.096), (0.4744, 1.323, 1.096), (0.6006, 1.158, 1.096), (0.7146, 0.9765, 1.096), (0.8131, 0.7831, 1.096), (0.893, 0.5839, 1.096), (0.9518, 0.3849, 1.096), (0.9879, 0.1923, 1.096), (1.0, 0.01193, 1.217), (0.2011, 1.581, 1.217), (0.01193, 1.0, 1.217), (0.9879, 0.1923, 1.217), (0.9518, 0.3849, 1.217), (0.893, 0.5839, 1.217), (0.8131, 0.7831, 1.217), (0.7146, 0.9765, 1.217), (0.6006, 1.158, 1.217), (0.4744, 1.323, 1.217), (0.3399, 1.465, 1.217), (0.2011, -1.581, 1.217), (1.0, -0.01193, 1.217), (0.01193, -1.0, 1.217), (0.3399, -1.465, 1.217), (0.4744, -1.323, 1.217), (0.6006, -1.158, 1.217), (0.7146, -0.9765, 1.217), (0.8131, -0.7831, 1.217), (0.893, -0.5839, 1.217), (0.9518, -0.3849, 1.217), (0.9879, -0.1923, 1.217), (1.289, 0.3849, 1.217), (1.23, 0.5839, 1.217), (1.15, 0.7831, 1.217), (1.052, 0.9765, 1.217), (0.9379, 1.158, 1.217), (0.8117, 1.323, 1.217), (0.6772, 1.465, 1.217), (0.5384, 1.581, 1.217), (0.5384, -1.581, 1.217), (0.6772, -1.465, 1.217), (0.8117, -1.323, 1.217), (0.9379, -1.158, 1.217), (1.052, -0.9765, 1.217), (1.15, -0.7831, 1.217), (1.23, -0.5839, 1.217), (1.289, -0.3849, 1.217), (1.325, -0.1923, 1.217), (1.337, -0.01193, 1.217), (1.325, 0.1923, 1.096), (1.337, 0.01193, 1.096), (1.289, 0.3849, 1.096), (1.23, 0.5839, 1.096), (1.15, 0.7831, 1.096), (1.052, 0.9765, 1.096), (0.9379, 1.158, 1.096), (0.8117, 1.323, 1.096), (0.6772, 1.465, 1.096), (0.5384, 1.581, 1.096), (0.6772, -1.465, 1.096), (0.5384, -1.581, 1.096), (0.8117, -1.323, 1.096), (0.9379, -1.158, 1.096), (1.052, -0.9765, 1.096), (1.15, -0.7831, 1.096), (1.23, -0.5839, 1.096), (1.289, -0.3849, 1.096), (1.325, -0.1923, 1.096), (1.337, -0.01193, 1.096), (-0.3022, 2.036, 1.096), (0.08827, 1.909, 1.096), (-0.2621, 2.034, 1.096), (-0.2179, 2.029, 1.096), (-0.1709, 2.019, 1.096), (-0.1226, 2.006, 1.096), (-0.07446, 1.991, 1.096), (-0.02795, 1.973, 1.096), (0.01554, 1.953, 1.096), (0.05468, 1.931, 1.096), (0.08827, 1.909, 1.217), (-0.3022, 2.036, 1.217), (0.05468, 1.931, 1.217), (0.01554, 1.953, 1.217), (-0.02795, 1.973, 1.217), (-0.07446, 1.991, 1.217), (-0.1226, 2.006, 1.217), (-0.1709, 2.019, 1.217), (-0.2179, 2.029, 1.217), (-0.2621, 2.034, 1.217), (0.08827, -1.909, 1.096), (-0.3022, -2.036, 1.096), (0.05468, -1.931, 1.096), (0.01554, -1.953, 1.096), (-0.02795, -1.973, 1.096), (-0.07446, -1.991, 1.096), (-0.1226, -2.006, 1.096), (-0.1709, -2.019, 1.096), (-0.2179, -2.029, 1.096), (-0.2621, -2.034, 1.096), (-0.3022, -2.036, 1.217), (0.08827, -1.909, 1.217), (-0.2621, -2.034, 1.217), (-0.2179, -2.029, 1.217), (-0.1709, -2.019, 1.217), (-0.1226, -2.006, 1.217), (-0.07446, -1.991, 1.217), (-0.02795, -1.973, 1.217), (0.01554, -1.953, 1.217), (0.05468, -1.931, 1.217), (-0.2723, -1.0, -0.008774), (-1.588, -1.428, 1.096), (-1.0, -0.2723, 1.096), (-1.486, -1.343, 1.096), (-1.387, -1.238, 1.096), (-1.294, -1.117, 1.096), (-1.21, -0.9827, 1.096), (-1.138, -0.8402, 1.096), (-1.079, -0.6935, 1.096), (-1.035, -0.547, 1.096), (-1.009, -0.4052, 1.096), (-0.2723, 1.0, -0.008774), (-1.0, 0.2723, 1.096), (-1.588, 1.428, 1.096), (-1.009, 0.4052, 1.096), (-1.035, 0.547, 1.096), (-1.079, 0.6935, 1.096), (-1.138, 0.8402, 1.096), (-1.21, 0.9827, 1.096), (-1.294, 1.117, 1.096), (-1.387, 1.238, 1.096), (-1.486, 1.343, 1.096), (-1.0, -0.2723, 1.217), (-1.588, -1.428, 1.217), (-0.2723, -1.0, 1.217), (-1.009, -0.4052, 1.217), (-1.035, -0.547, 1.217), (-1.079, -0.6935, 1.217), (-1.138, -0.8402, 1.217), (-1.21, -0.9827, 1.217), (-1.294, -1.117, 1.217), (-1.387, -1.238, 1.217), (-1.486, -1.343, 1.217), (-1.588, 1.428, 1.217), (-1.0, 0.2723, 1.217), (-0.2723, 1.0, 1.217), (-1.486, 1.343, 1.217), (-1.387, 1.238, 1.217), (-1.294, 1.117, 1.217), (-1.21, 0.9827, 1.217), (-1.138, 0.8402, 1.217), (-1.079, 0.6935, 1.217), (-1.035, 0.547, 1.217), (-1.009, 0.4052, 1.217), (-0.4236, 2.036, 0.02244), (-0.4236, -2.036, 0.02244), (1.0, 0.01193, 0.02244), (0.9879, 0.1923, 0.02244), (0.9518, 0.3849, 0.02244), (0.893, 0.5839, 0.02244), (0.8131, 0.7831, 0.02244), (0.7146, 0.9765, 0.02244), (0.6006, 1.158, 0.02244), (0.4744, 1.323, 0.02244), (0.3399, 1.465, 0.02244), (0.2011, 1.581, 0.02244), (0.2011, -1.581, 0.02244), (0.3399, -1.465, 0.02244), (0.4744, -1.323, 0.02244), (0.6006, -1.158, 0.02244), (0.7146, -0.9765, 0.02244), (0.8131, -0.7831, 0.02244), (0.893, -0.5839, 0.02244), (0.9518, -0.3849, 0.02244), (0.9879, -0.1923, 0.02244), (1.0, -0.01193, 0.02244), (0.9879, 0.1923, 1.057), (0.9518, 0.3849, 1.057), (0.893, 0.5839, 1.057), (0.8131, 0.7831, 1.057), (0.7146, 0.9765, 1.057), (0.6006, 1.158, 1.057), (0.4744, 1.323, 1.057), (0.3399, 1.465, 1.057), (0.2011, 1.581, 1.057), (0.3399, -1.465, 1.057), (0.4744, -1.323, 1.057), (0.6006, -1.158, 1.057), (0.7146, -0.9765, 1.057), (0.8131, -0.7831, 1.057), (0.893, -0.5839, 1.057), (0.9518, -0.3849, 1.057), (0.9879, -0.1923, 1.057), (1.0, -0.01193, 1.057), (-1.588, -1.428, 1.057), (-1.486, 1.343, 1.057), (-1.387, 1.238, 1.057), (-1.294, 1.117, 1.057), (-1.21, 0.9827, 1.057), (-1.138, 0.8402, 1.057), (-1.079, 0.6935, 1.057), (-1.035, 0.547, 1.057), (-1.009, 0.4052, 1.057), (-1.0, 0.2723, 1.057), (-0.4236, 2.036, 1.057), (-0.4236, -2.036, 1.057), (1.0, 0.01193, 1.057), (0.2011, -1.581, 1.057), (-1.486, -1.343, 1.057), (-1.387, -1.238, 1.057), (-1.294, -1.117, 1.057), (-1.21, -0.9827, 1.057), (-1.138, -0.8402, 1.057), (-1.079, -0.6935, 1.057), (-1.035, -0.547, 1.057), (-1.009, -0.4052, 1.057), (-1.0, -0.2723, 1.057), (-1.588, 1.428, 1.057), (-0.63, -1.428, -0.008774), (-0.5278, -1.343, -0.008774), (-0.4287, -1.238, -0.008774), (-0.3358, -1.117, -0.008774), (-0.2518, -0.9827, -0.008774), (-0.1793, -0.8402, -0.008774), (-0.1204, -0.6935, -0.008774), (-0.0771, -0.547, -0.008774), (-0.05055, -0.4052, -0.008774), (-0.04161, -0.2723, -0.008774), (-0.04161, 0.2723, -0.008774), (-0.05055, 0.4052, -0.008774), (-0.0771, 0.547, -0.008774), (-0.1204, 0.6935, -0.008774), (-0.1793, 0.8402, -0.008774), (-0.2518, 0.9827, -0.008774), (-0.3358, 1.117, -0.008774), (-0.4287, 1.238, -0.008774), (-0.5278, 1.343, -0.008774), (-0.63, 1.428, -0.008774), (-0.5278, -1.343, 0.02244), (-0.4287, -1.238, 0.02244), (-0.3358, -1.117, 0.02244), (-0.2518, -0.9827, 0.02244), (-0.1793, -0.8402, 0.02244), (-0.1204, -0.6935, 0.02244), (-0.0771, -0.547, 0.02244), (-0.05055, -0.4052, 0.02244), (-0.04161, -0.2723, 0.02244), (-0.63, 1.428, 0.02244), (-0.63, -1.428, 0.02244), (-0.5278, -1.343, 1.057), (-0.4287, -1.238, 1.057), (-0.3358, -1.117, 1.057), (-0.2518, -0.9827, 1.057), (-0.1793, -0.8402, 1.057), (-0.1204, -0.6935, 1.057), (-0.0771, -0.547, 1.057), (-0.05055, -0.4052, 1.057), (-0.04161, -0.2723, 1.057), (-0.63, 1.428, 1.057), (-0.5278, 1.343, 0.02244), (-0.4287, 1.238, 0.02244), (-0.3358, 1.117, 0.02244), (-0.2518, 0.9827, 0.02244), (-0.1793, 0.8402, 0.02244), (-0.1204, 0.6935, 0.02244), (-0.0771, 0.547, 0.02244), (-0.05055, 0.4052, 0.02244), (-0.04161, 0.2723, 0.02244), (-0.63, -1.428, 1.057), (-0.5278, 1.343, 1.057), (-0.4287, 1.238, 1.057), (-0.3358, 1.117, 1.057), (-0.2518, 0.9827, 1.057), (-0.1793, 0.8402, 1.057), (-0.1204, 0.6935, 1.057), (-0.0771, 0.547, 1.057), (-0.05055, 0.4052, 1.057), (-0.04161, 0.2723, 1.057), (-1.7, -2.036, 1.096), (-1.838, -1.61, 1.096), (-1.817, -2.03, 1.096), (-1.912, -2.011, 1.096), (-1.983, -1.979, 1.096), (-2.028, -1.937, 1.096), (-2.045, -1.884, 1.096), (-2.034, -1.823, 1.096), (-1.995, -1.756, 1.096), (-1.929, -1.684, 1.096), (-1.7, 2.036, 1.096), (-1.838, 1.61, 1.096), (-1.817, 2.03, 1.096), (-1.912, 2.011, 1.096), (-1.983, 1.979, 1.096), (-2.028, 1.937, 1.096), (-2.045, 1.884, 1.096), (-2.034, 1.823, 1.096), (-1.995, 1.756, 1.096), (-1.929, 1.684, 1.096), (-1.7, 2.036, 1.217), (-1.838, 1.61, 1.217), (-1.817, 2.03, 1.217), (-1.912, 2.011, 1.217), (-1.983, 1.979, 1.217), (-2.028, 1.937, 1.217), (-2.045, 1.884, 1.217), (-2.034, 1.823, 1.217), (-1.995, 1.756, 1.217), (-1.929, 1.684, 1.217), (-1.838, -1.61, 1.217), (-1.7, -2.036, 1.217), (-1.929, -1.684, 1.217), (-1.995, -1.756, 1.217), (-2.034, -1.823, 1.217), (-2.045, -1.884, 1.217), (-2.028, -1.937, 1.217), (-1.983, -1.979, 1.217), (-1.912, -2.011, 1.217), (-1.817, -2.03, 1.217), (-1.7, -2.036, 1.057), (-1.838, -1.61, 1.057), (-1.7, -2.036, 1.057), (-1.817, -2.03, 1.057), (-1.912, -2.011, 1.057), (-1.983, -1.979, 1.057), (-2.028, -1.937, 1.057), (-2.045, -1.884, 1.057), (-2.034, -1.823, 1.057), (-1.995, -1.756, 1.057), (-1.929, -1.684, 1.057), (-1.838, 1.61, 1.057), (-1.7, 2.036, 1.057), (-1.7, 2.036, 1.057), (-1.929, 1.684, 1.057), (-1.995, 1.756, 1.057), (-2.034, 1.823, 1.057), (-2.045, 1.884, 1.057), (-2.028, 1.937, 1.057), (-1.983, 1.979, 1.057), (-1.912, 2.011, 1.057), (-1.817, 2.03, 1.057), (-1.193, 1.838, 0.02244), (-1.129, 2.036, 0.02244), (-1.235, 1.873, 0.02244), (-1.266, 1.906, 0.02244), (-1.284, 1.937, 0.02244), (-1.289, 1.966, 0.02244), (-1.281, 1.99, 0.02244), (-1.261, 2.01, 0.02244), (-1.227, 2.024, 0.02244), (-1.183, 2.033, 0.02244), (-1.193, 1.838, -0.008774), (-1.129, 2.036, -0.008774), (-1.235, 1.873, -0.008774), (-1.266, 1.906, -0.008774), (-1.284, 1.937, -0.008774), (-1.289, 1.966, -0.008774), (-1.281, 1.99, -0.008774), (-1.261, 2.01, -0.008774), (-1.227, 2.024, -0.008774), (-1.183, 2.033, -0.008774), (-1.129, -2.036, -0.008774), (-1.193, -1.838, -0.008774), (-1.183, -2.033, -0.008774), (-1.227, -2.024, -0.008774), (-1.261, -2.01, -0.008774), (-1.281, -1.99, -0.008774), (-1.289, -1.966, -0.008774), (-1.284, -1.937, -0.008774), (-1.266, -1.906, -0.008774), (-1.235, -1.873, -0.008774), (-1.129, -2.036, 0.02244), (-1.193, -1.838, 0.02244), (-1.183, -2.033, 0.02244), (-1.227, -2.024, 0.02244), (-1.261, -2.01, 0.02244), (-1.281, -1.99, 0.02244), (-1.289, -1.966, 0.02244), (-1.284, -1.937, 0.02244), (-1.266, -1.906, 0.02244), (-1.235, -1.873, 0.02244), (-1.465, 2.036, 1.057), (-1.193, 1.838, 1.057), (-1.435, 2.014, 1.057), (-1.405, 1.992, 1.057), (-1.375, 1.97, 1.057), (-1.344, 1.948, 1.057), (-1.314, 1.926, 1.057), (-1.284, 1.904, 1.057), (-1.254, 1.882, 1.057), (-1.223, 1.86, 1.057), (-1.193, -1.838, 1.057), (-1.465, -2.036, 1.057), (-1.223, -1.86, 1.057), (-1.254, -1.882, 1.057), (-1.284, -1.904, 1.057), (-1.314, -1.926, 1.057), (-1.344, -1.948, 1.057), (-1.375, -1.97, 1.057), (-1.405, -1.992, 1.057), (-1.435, -2.014, 1.057)], [], [(5, 195, 410, 400), (247, 20, 4, 245), (51, 60, 78, 79), (162, 152, 172, 184), (50, 52, 185, 184, 172, 174, 63, 62), (183, 185, 52, 51, 6, 338, 340, 341, 342, 343, 344, 345, 346, 347, 339), (318, 4, 7, 349), (288, 258, 401, 411), (246, 41, 19, 233), (45, 44, 96, 95), (205, 29, 2, 194), (257, 163, 329, 369), (66, 65, 82, 83), (61, 63, 174, 173, 348, 350, 351, 352, 353, 354, 355, 356, 357, 349, 7), (61, 7, 140, 142, 143, 144, 145, 146, 147, 148, 149, 141, 80), (151, 319, 348, 173), (329, 163, 183, 339), (370, 328, 3, 244), (3, 328, 338, 6), (308, 288, 411, 430), (8, 11, 10), (11, 12, 10), (12, 13, 10), (13, 14, 10), (14, 15, 10), (15, 16, 10), (16, 17, 10), (17, 18, 10), (18, 9, 10), (29, 32, 31), (32, 33, 31), (33, 34, 31), (34, 35, 31), (35, 36, 31), (36, 37, 31), (37, 38, 31), (38, 39, 31), (39, 30, 31), (50, 53, 52), (53, 54, 52), (54, 55, 52), (55, 56, 52), (56, 57, 52), (57, 58, 52), (58, 59, 52), (59, 60, 52), (60, 51, 52), (61, 64, 63), (64, 65, 63), (65, 66, 63), (66, 67, 63), (67, 68, 63), (68, 69, 63), (69, 70, 63), (70, 71, 63), (71, 62, 63), (196, 30, 39, 197), (197, 39, 38, 198), (198, 38, 37, 199), (199, 37, 36, 200), (200, 36, 35, 201), (201, 35, 34, 202), (202, 34, 33, 203), (203, 33, 32, 204), (204, 32, 29, 205), (206, 9, 18, 207), (207, 18, 17, 208), (208, 17, 16, 209), (209, 16, 15, 210), (210, 15, 14, 211), (211, 14, 13, 212), (212, 13, 12, 213), (213, 12, 11, 214), (214, 11, 8, 215), (27, 26, 103, 102), (50, 62, 89, 1), (60, 59, 77, 78), (65, 64, 81, 82), (130, 101, 80, 141), (59, 58, 76, 77), (21, 19, 109, 108), (46, 45, 95, 94), (64, 61, 80, 81), (28, 27, 102, 100), (19, 41, 91, 109), (58, 57, 75, 76), (57, 56, 74, 75), (22, 21, 108, 107), (47, 46, 94, 93), (56, 55, 73, 74), (4, 20, 101, 130, 132, 133, 134, 135, 136, 137, 138, 139, 131), (20, 28, 100, 101), (256, 152, 162, 243), (40, 3, 110, 112, 113, 114, 115, 116, 117, 118, 119, 111, 99), (109, 91, 1, 89), (109, 89, 88, 108), (108, 88, 87, 107), (107, 87, 86, 106), (106, 86, 85, 105), (105, 85, 84, 104), (104, 84, 83, 103), (103, 83, 82, 102), (102, 82, 81, 100), (100, 81, 80, 101), (99, 79, 78, 98), (98, 78, 77, 97), (97, 77, 76, 96), (96, 76, 75, 95), (95, 75, 74, 94), (94, 74, 73, 93), (93, 73, 72, 92), (92, 72, 0, 90), (90, 0, 1, 91), (67, 66, 83, 84), (26, 25, 104, 103), (68, 67, 84, 85), (44, 43, 97, 96), (6, 51, 79, 120, 122, 123, 124, 125, 126, 127, 128, 129, 121), (41, 49, 90, 91), (69, 68, 85, 86), (7, 4, 131, 140), (25, 24, 105, 104), (70, 69, 86, 87), (43, 42, 98, 97), (99, 111, 120, 79), (71, 70, 87, 88), (49, 48, 92, 90), (24, 23, 106, 105), (53, 50, 1, 0), (62, 71, 88, 89), (42, 40, 99, 98), (54, 53, 0, 72), (48, 47, 93, 92), (23, 22, 107, 106), (55, 54, 72, 73), (120, 111, 119, 122), (122, 119, 118, 123), (123, 118, 117, 124), (124, 117, 116, 125), (125, 116, 115, 126), (126, 115, 114, 127), (127, 114, 113, 128), (128, 113, 112, 129), (129, 112, 110, 121), (140, 131, 139, 142), (142, 139, 138, 143), (143, 138, 137, 144), (144, 137, 136, 145), (145, 136, 135, 146), (146, 135, 134, 147), (147, 134, 133, 148), (148, 133, 132, 149), (149, 132, 130, 141), (3, 6, 121, 110), (259, 150, 258), (260, 150, 259), (261, 150, 260), (262, 150, 261), (263, 150, 262), (264, 150, 263), (265, 150, 264), (266, 150, 265), (267, 150, 266), (269, 161, 268), (270, 161, 269), (271, 161, 270), (272, 161, 271), (273, 161, 272), (274, 161, 273), (275, 161, 274), (276, 161, 275), (277, 161, 276), (172, 175, 174), (175, 176, 174), (176, 177, 174), (177, 178, 174), (178, 179, 174), (179, 180, 174), (180, 181, 174), (181, 182, 174), (182, 173, 174), (183, 186, 185), (186, 187, 185), (187, 188, 185), (188, 189, 185), (189, 190, 185), (190, 191, 185), (191, 192, 185), (192, 193, 185), (193, 184, 185), (234, 151, 153, 248), (248, 153, 154, 249), (249, 154, 155, 250), (250, 155, 156, 251), (251, 156, 157, 252), (252, 157, 158, 253), (253, 158, 159, 254), (254, 159, 160, 255), (255, 160, 152, 256), (162, 184, 193, 164), (164, 193, 192, 165), (165, 192, 191, 166), (166, 191, 190, 167), (167, 190, 189, 168), (168, 189, 188, 169), (169, 188, 187, 170), (170, 187, 186, 171), (171, 186, 183, 163), (172, 152, 160, 175), (175, 160, 159, 176), (176, 159, 158, 177), (177, 158, 157, 178), (178, 157, 156, 179), (179, 156, 155, 180), (180, 155, 154, 181), (181, 154, 153, 182), (182, 153, 151, 173), (268, 161, 31, 30, 8, 10, 150, 267), (256, 243, 317, 297), (239, 238, 312, 313), (234, 248, 289, 308), (238, 237, 311, 312), (248, 249, 290, 289), (237, 236, 310, 311), (249, 250, 291, 290), (236, 235, 309, 310), (232, 214, 215, 233), (231, 213, 214, 232), (230, 212, 213, 231), (229, 211, 212, 230), (228, 210, 211, 229), (227, 209, 210, 228), (226, 208, 209, 227), (225, 207, 208, 226), (247, 206, 207, 225), (223, 204, 205, 224), (222, 203, 204, 223), (221, 202, 203, 222), (220, 201, 202, 221), (219, 200, 201, 220), (218, 199, 200, 219), (217, 198, 199, 218), (216, 197, 198, 217), (246, 196, 197, 216), (250, 251, 292, 291), (224, 205, 194, 244), (30, 196, 215, 8), (258, 150, 10, 9, 5, 400, 402, 403, 404, 405, 406, 407, 408, 409, 401), (277, 287, 380, 390), (9, 206, 195, 5), (235, 257, 298, 309), (245, 4, 318, 358), (40, 224, 244, 3), (41, 246, 216, 49), (49, 216, 217, 48), (48, 217, 218, 47), (47, 218, 219, 46), (46, 219, 220, 45), (45, 220, 221, 44), (44, 221, 222, 43), (43, 222, 223, 42), (42, 223, 224, 40), (20, 247, 225, 28), (28, 225, 226, 27), (27, 226, 227, 26), (26, 227, 228, 25), (25, 228, 229, 24), (24, 229, 230, 23), (23, 230, 231, 22), (22, 231, 232, 21), (21, 232, 233, 19), (163, 257, 235, 171), (171, 235, 236, 170), (170, 236, 237, 169), (169, 237, 238, 168), (168, 238, 239, 167), (167, 239, 240, 166), (166, 240, 241, 165), (165, 241, 242, 164), (164, 242, 243, 162), (251, 252, 293, 292), (252, 253, 294, 293), (253, 254, 295, 294), (254, 255, 296, 295), (255, 256, 297, 296), (243, 242, 316, 317), (242, 241, 315, 316), (287, 298, 421, 380), (241, 240, 314, 315), (240, 239, 313, 314), (196, 246, 233, 215), (360, 359, 234, 308, 430, 432, 433, 434, 435, 436, 437, 438, 439, 431), (206, 247, 245, 195), (195, 245, 358, 360, 431, 410), (287, 277, 276, 299), (299, 276, 275, 300), (300, 275, 274, 301), (301, 274, 273, 302), (302, 273, 272, 303), (303, 272, 271, 304), (304, 271, 270, 305), (305, 270, 269, 306), (306, 269, 268, 307), (316, 306, 307, 317), (315, 305, 306, 316), (314, 304, 305, 315), (313, 303, 304, 314), (312, 302, 303, 313), (311, 301, 302, 312), (310, 300, 301, 311), (309, 299, 300, 310), (298, 287, 299, 309), (266, 285, 286, 267), (265, 284, 285, 266), (264, 283, 284, 265), (263, 282, 283, 264), (262, 281, 282, 263), (261, 280, 281, 262), (260, 279, 280, 261), (259, 278, 279, 260), (258, 288, 278, 259), (267, 286, 307, 268), (29, 31, 161, 277, 390, 392, 393, 394, 395, 396, 397, 398, 399, 391, 2), (257, 369, 371, 420, 422, 423, 424, 425, 426, 427, 428, 429, 421, 298), (285, 296, 297, 286), (284, 295, 296, 285), (283, 294, 295, 284), (282, 293, 294, 283), (281, 292, 293, 282), (280, 291, 292, 281), (279, 290, 291, 280), (278, 289, 290, 279), (288, 308, 289, 278), (286, 297, 317, 307), (381, 194, 2, 391), (358, 361, 360), (361, 362, 360), (362, 363, 360), (363, 364, 360), (364, 365, 360), (365, 366, 360), (366, 367, 360), (367, 368, 360), (368, 359, 360), (369, 372, 371), (372, 373, 371), (373, 374, 371), (374, 375, 371), (375, 376, 371), (376, 377, 371), (377, 378, 371), (378, 379, 371), (379, 370, 371), (358, 318, 320, 361), (361, 320, 321, 362), (362, 321, 322, 363), (363, 322, 323, 364), (364, 323, 324, 365), (365, 324, 325, 366), (366, 325, 326, 367), (367, 326, 327, 368), (368, 327, 319, 359), (338, 328, 330, 340), (340, 330, 331, 341), (341, 331, 332, 342), (342, 332, 333, 343), (343, 333, 334, 344), (344, 334, 335, 345), (345, 335, 336, 346), (346, 336, 337, 347), (347, 337, 329, 339), (348, 319, 327, 350), (350, 327, 326, 351), (351, 326, 325, 352), (352, 325, 324, 353), (353, 324, 323, 354), (354, 323, 322, 355), (355, 322, 321, 356), (356, 321, 320, 357), (357, 320, 318, 349), (328, 370, 379, 330), (330, 379, 378, 331), (331, 378, 377, 332), (332, 377, 376, 333), (333, 376, 375, 334), (334, 375, 374, 335), (335, 374, 373, 336), (336, 373, 372, 337), (337, 372, 369, 329), (151, 234, 359, 319), (381, 391, 399, 389), (389, 399, 398, 388), (388, 398, 397, 387), (387, 397, 396, 386), (386, 396, 395, 385), (385, 395, 394, 384), (384, 394, 393, 383), (383, 393, 392, 382), (382, 392, 390, 380), (400, 410, 412, 402), (402, 412, 413, 403), (403, 413, 414, 404), (404, 414, 415, 405), (405, 415, 416, 406), (406, 416, 417, 407), (407, 417, 418, 408), (408, 418, 419, 409), (409, 419, 411, 401), (420, 381, 389, 422), (422, 389, 388, 423), (423, 388, 387, 424), (424, 387, 386, 425), (425, 386, 385, 426), (426, 385, 384, 427), (427, 384, 383, 428), (428, 383, 382, 429), (429, 382, 380, 421), (410, 431, 439, 412), (412, 439, 438, 413), (413, 438, 437, 414), (414, 437, 436, 415), (415, 436, 435, 416), (416, 435, 434, 417), (417, 434, 433, 418), (418, 433, 432, 419), (419, 432, 430, 411), (371, 370, 244, 194, 381, 420)])
me_cube.polygons.foreach_set('use_smooth', [True] * 427)
_uv = me_cube.uv_layers.new(name='UVMap')
_uv.uv.foreach_set('vector', [0.375, 0.75, 0.3821, 0.75, 0.3821, 0.9193, 0.375, 0.9193, 0.6162, 0.75, 0.625, 0.75, 0.625, 0.75, 0.6162, 0.75, 0.625, 0.4273, 0.625, 0.4418, 0.625, 0.4418, 0.625, 0.4273, 0.625, 0.159, 0.625, 0.09096, 0.625, 0.09096, 0.625, 0.159, 0.625, 0.6235, 0.7485, 0.5, 0.784, 0.5, 0.875, 0.591, 0.875, 0.659, 0.784, 0.75, 0.7485, 0.75, 0.625, 0.6265, 0.875, 0.5, 0.784, 0.5, 0.7485, 0.5, 0.625, 0.5, 0.625, 0.5, 0.7845, 0.5, 0.6834, 0.3839, 0.6885, 0.376, 0.6933, 0.37, 0.6976, 0.3663, 0.7013, 0.3333, 0.7043, 0.3333, 0.7065, 0.3333, 0.7079, 0.3333, 0.875, 0.5, 0.625, 0.9095, 0.625, 0.75, 0.625, 0.75, 0.625, 0.9095, 0.3821, 0.0, 0.375, 0.0, 0.375, 0.0, 0.3821, 0.0, 0.6162, 0.6235, 0.625, 0.6235, 0.625, 0.6265, 0.6162, 0.6265, 0.625, 0.5, 0.625, 0.5, 0.625, 0.5, 0.625, 0.5, 0.3821, 0.5, 0.375, 0.5, 0.375, 0.5, 0.3821, 0.5, 0.6162, 0.25, 0.625, 0.25, 0.625, 0.25, 0.6162, 0.25, 0.625, 0.75, 0.625, 0.75, 0.625, 0.75, 0.625, 0.75, 0.625, 0.75, 0.7485, 0.75, 0.784, 0.75, 0.875, 0.75, 0.875, 0.75, 0.8736, 0.75, 0.8695, 0.75, 0.8629, 0.75, 0.8538, 0.75, 0.8427, 0.75, 0.8298, 0.75, 0.8155, 0.75, 0.8002, 0.75, 0.7845, 0.75, 0.625, 0.75, 0.625, 0.75, 0.625, 0.75, 0.625, 0.75, 0.625, 0.75, 0.625, 0.75, 0.625, 0.75, 0.625, 0.75, 0.625, 0.75, 0.625, 0.75, 0.625, 0.75, 0.625, 0.75, 0.625, 0.75, 0.625, 0.75, 0.625, 0.0, 0.625, 0.0, 0.625, 0.0, 0.625, 0.0, 0.625, 0.25, 0.625, 0.25, 0.625, 0.25, 0.625, 0.25, 0.6162, 0.3405, 0.625, 0.3405, 0.625, 0.5, 0.6162, 0.5, 0.625, 0.5, 0.625, 0.3405, 0.625, 0.3405, 0.625, 0.5, 0.6162, 0.0, 0.3821, 0.0, 0.3821, 0.0, 0.6162, 0.0, 0.375, 0.6265, 0.375, 0.649, 0.2515, 0.75, 0.375, 0.649, 0.375, 0.6731, 0.2515, 0.75, 0.375, 0.6731, 0.375, 0.698, 0.2515, 0.75, 0.375, 0.698, 0.375, 0.7229, 0.2515, 0.75, 0.375, 0.7229, 0.375, 0.7471, 0.2515, 0.75, 0.375, 0.7471, 0.375, 0.7698, 0.2515, 0.75, 0.375, 0.7698, 0.375, 0.7904, 0.2515, 0.75, 0.375, 0.7904, 0.375, 0.8082, 0.2515, 0.75, 0.375, 0.8082, 0.375, 0.8227, 0.2515, 0.75, 0.375, 0.5, 0.375, 0.5, 0.2515, 0.5, 0.375, 0.5, 0.375, 0.5, 0.2515, 0.5, 0.375, 0.5, 0.375, 0.5, 0.2515, 0.5, 0.375, 0.5, 0.375, 0.5, 0.2515, 0.5, 0.375, 0.5, 0.375, 0.5, 0.2515, 0.5, 0.375, 0.5, 0.375, 0.5, 0.2515, 0.5, 0.375, 0.5, 0.375, 0.5, 0.2515, 0.5, 0.375, 0.5, 0.375, 0.5, 0.2515, 0.5, 0.375, 0.5, 0.375, 0.5, 0.2515, 0.5, 0.625, 0.6235, 0.625, 0.601, 0.7485, 0.5, 0.625, 0.601, 0.625, 0.5769, 0.7485, 0.5, 0.625, 0.5769, 0.625, 0.552, 0.7485, 0.5, 0.625, 0.552, 0.625, 0.5271, 0.7485, 0.5, 0.625, 0.5271, 0.625, 0.5029, 0.7485, 0.5, 0.625, 0.5029, 0.625, 0.4802, 0.7485, 0.5, 0.625, 0.4802, 0.625, 0.4596, 0.7485, 0.5, 0.625, 0.4596, 0.625, 0.4418, 0.7485, 0.5, 0.625, 0.4418, 0.625, 0.4273, 0.7485, 0.5, 0.625, 0.75, 0.625, 0.75, 0.7485, 0.75, 0.625, 0.75, 0.625, 0.75, 0.7485, 0.75, 0.625, 0.75, 0.625, 0.75, 0.7485, 0.75, 0.625, 0.75, 0.625, 0.75, 0.7485, 0.75, 0.625, 0.75, 0.625, 0.75, 0.7485, 0.75, 0.625, 0.75, 0.625, 0.75, 0.7485, 0.75, 0.625, 0.75, 0.625, 0.75, 0.7485, 0.75, 0.625, 0.75, 0.625, 0.75, 0.7485, 0.75, 0.625, 0.75, 0.625, 0.75, 0.7485, 0.75, 0.3821, 0.6235, 0.375, 0.6235, 0.375, 0.601, 0.3821, 0.601, 0.3821, 0.601, 0.375, 0.601, 0.375, 0.5769, 0.3821, 0.5769, 0.3821, 0.5769, 0.375, 0.5769, 0.375, 0.552, 0.3821, 0.552, 0.3821, 0.552, 0.375, 0.552, 0.375, 0.5271, 0.3821, 0.5271, 0.3821, 0.5271, 0.375, 0.5271, 0.375, 0.5, 0.3821, 0.5, 0.3821, 0.5, 0.375, 0.5, 0.375, 0.5, 0.3821, 0.5, 0.3821, 0.5, 0.375, 0.5, 0.375, 0.5, 0.3821, 0.5, 0.3821, 0.5, 0.375, 0.5, 0.375, 0.5, 0.3821, 0.5, 0.3821, 0.5, 0.375, 0.5, 0.375, 0.5, 0.3821, 0.5, 0.3821, 0.75, 0.375, 0.75, 0.375, 0.75, 0.3821, 0.75, 0.3821, 0.75, 0.375, 0.75, 0.375, 0.75, 0.3821, 0.75, 0.3821, 0.75, 0.375, 0.75, 0.375, 0.75, 0.3821, 0.75, 0.3821, 0.75, 0.375, 0.75, 0.375, 0.75, 0.3821, 0.75, 0.3821, 0.75, 0.375, 0.75, 0.375, 0.7229, 0.3821, 0.7229, 0.3821, 0.7229, 0.375, 0.7229, 0.375, 0.698, 0.3821, 0.698, 0.3821, 0.698, 0.375, 0.698, 0.375, 0.6731, 0.3821, 0.6731, 0.3821, 0.6731, 0.375, 0.6731, 0.375, 0.649, 0.3821, 0.649, 0.3821, 0.649, 0.375, 0.649, 0.375, 0.6265, 0.3821, 0.6265, 0.625, 0.75, 0.625, 0.75, 0.625, 0.75, 0.625, 0.75, 0.625, 0.6235, 0.625, 0.6265, 0.625, 0.6265, 0.625, 0.6235, 0.625, 0.4418, 0.625, 0.4596, 0.625, 0.4596, 0.625, 0.4418, 0.625, 0.75, 0.625, 0.75, 0.625, 0.75, 0.625, 0.75, 0.625, 0.75, 0.625, 0.75, 0.625, 0.75, 0.625, 0.75, 0.625, 0.4596, 0.625, 0.4802, 0.625, 0.4802, 0.625, 0.4596, 0.625, 0.649, 0.625, 0.6265, 0.625, 0.6265, 0.625, 0.649, 0.625, 0.5271, 0.625, 0.5, 0.625, 0.5, 0.625, 0.5271, 0.625, 0.75, 0.625, 0.75, 0.625, 0.75, 0.625, 0.75, 0.625, 0.75, 0.625, 0.75, 0.625, 0.75, 0.625, 0.75, 0.625, 0.6265, 0.625, 0.6235, 0.625, 0.6235, 0.625, 0.6265, 0.625, 0.4802, 0.625, 0.5029, 0.625, 0.5029, 0.625, 0.4802, 0.625, 0.5029, 0.625, 0.5271, 0.625, 0.5271, 0.625, 0.5029, 0.625, 0.6731, 0.625, 0.649, 0.625, 0.649, 0.625, 0.6731, 0.625, 0.552, 0.625, 0.5271, 0.625, 0.5271, 0.625, 0.552, 0.625, 0.5271, 0.625, 0.552, 0.625, 0.552, 0.625, 0.5271, 0.625, 0.75, 0.625, 0.75, 0.625, 0.75, 0.625, 0.75, 0.625, 0.75, 0.625, 0.75, 0.625, 0.75, 0.625, 0.75, 0.625, 0.75, 0.625, 0.75, 0.625, 0.75, 0.625, 0.75, 0.625, 0.75, 0.625, 0.75, 0.625, 0.75, 0.625, 0.75, 0.625, 0.75, 0.6162, 0.09096, 0.625, 0.09096, 0.625, 0.159, 0.6162, 0.159, 0.625, 0.5, 0.625, 0.5, 0.625, 0.5, 0.625, 0.5, 0.625, 0.5, 0.625, 0.5, 0.625, 0.5, 0.625, 0.5, 0.625, 0.5, 0.625, 0.5, 0.625, 0.5, 0.625, 0.5, 0.625, 0.5, 0.625, 0.6265, 0.625, 0.6235, 0.625, 0.6235, 0.625, 0.6265, 0.625, 0.6265, 0.625, 0.6265, 0.625, 0.649, 0.625, 0.649, 0.625, 0.649, 0.625, 0.649, 0.625, 0.6731, 0.625, 0.6731, 0.625, 0.6731, 0.625, 0.6731, 0.625, 0.698, 0.625, 0.698, 0.625, 0.698, 0.625, 0.698, 0.625, 0.7229, 0.625, 0.7229, 0.625, 0.7229, 0.625, 0.7229, 0.625, 0.75, 0.625, 0.75, 0.625, 0.75, 0.625, 0.75, 0.625, 0.75, 0.625, 0.75, 0.625, 0.75, 0.625, 0.75, 0.625, 0.75, 0.625, 0.75, 0.625, 0.75, 0.625, 0.75, 0.625, 0.75, 0.625, 0.75, 0.625, 0.75, 0.625, 0.75, 0.625, 0.75, 0.625, 0.75, 0.625, 0.5, 0.625, 0.5, 0.625, 0.5, 0.625, 0.5, 0.625, 0.5, 0.625, 0.5, 0.625, 0.5, 0.625, 0.5, 0.625, 0.5, 0.625, 0.5, 0.625, 0.5, 0.625, 0.5, 0.625, 0.5, 0.625, 0.5, 0.625, 0.5, 0.625, 0.5, 0.625, 0.5, 0.625, 0.5, 0.625, 0.5271, 0.625, 0.5271, 0.625, 0.5271, 0.625, 0.5271, 0.625, 0.552, 0.625, 0.552, 0.625, 0.552, 0.625, 0.552, 0.625, 0.5769, 0.625, 0.5769, 0.625, 0.5769, 0.625, 0.5769, 0.625, 0.601, 0.625, 0.601, 0.625, 0.601, 0.625, 0.601, 0.625, 0.6235, 0.625, 0.6235, 0.625, 0.75, 0.625, 0.75, 0.625, 0.75, 0.625, 0.75, 0.625, 0.75, 0.625, 0.75, 0.625, 0.75, 0.625, 0.75, 0.625, 0.75, 0.625, 0.75, 0.625, 0.75, 0.625, 0.75, 0.625, 0.5, 0.625, 0.5, 0.625, 0.5, 0.625, 0.5, 0.625, 0.5, 0.625, 0.5, 0.625, 0.5, 0.625, 0.5, 0.625, 0.5, 0.625, 0.5, 0.625, 0.5, 0.625, 0.5, 0.625, 0.5, 0.625, 0.5, 0.625, 0.5, 0.625, 0.5, 0.625, 0.5, 0.625, 0.6235, 0.625, 0.601, 0.625, 0.601, 0.625, 0.6235, 0.625, 0.75, 0.625, 0.75, 0.625, 0.75, 0.625, 0.75, 0.625, 0.75, 0.625, 0.75, 0.625, 0.75, 0.625, 0.75, 0.625, 0.75, 0.625, 0.7229, 0.625, 0.7229, 0.625, 0.75, 0.625, 0.75, 0.625, 0.75, 0.625, 0.75, 0.625, 0.75, 0.625, 0.5, 0.625, 0.5, 0.625, 0.5, 0.625, 0.5, 0.625, 0.5, 0.625, 0.5, 0.625, 0.5, 0.625, 0.5, 0.625, 0.75, 0.625, 0.75, 0.625, 0.75, 0.625, 0.75, 0.625, 0.601, 0.625, 0.5769, 0.625, 0.5769, 0.625, 0.601, 0.625, 0.7229, 0.625, 0.698, 0.625, 0.698, 0.625, 0.7229, 0.625, 0.601, 0.625, 0.6235, 0.625, 0.6235, 0.625, 0.601, 0.625, 0.75, 0.625, 0.75, 0.625, 0.75, 0.625, 0.75, 0.625, 0.5, 0.625, 0.5, 0.625, 0.5, 0.625, 0.5, 0.625, 0.5769, 0.625, 0.601, 0.625, 0.601, 0.625, 0.5769, 0.625, 0.5769, 0.625, 0.552, 0.625, 0.552, 0.625, 0.5769, 0.625, 0.698, 0.625, 0.6731, 0.625, 0.6731, 0.625, 0.698, 0.625, 0.552, 0.625, 0.5769, 0.625, 0.5769, 0.625, 0.552, 0.625, 0.5, 0.625, 0.5, 0.625, 0.5, 0.625, 0.5, 0.625, 0.5, 0.625, 0.5, 0.625, 0.5, 0.625, 0.5, 0.625, 0.5, 0.625, 0.5, 0.625, 0.5, 0.625, 0.5, 0.625, 0.5, 0.625, 0.5, 0.625, 0.5, 0.625, 0.5, 0.625, 0.5, 0.625, 0.5, 0.625, 0.5, 0.625, 0.5, 0.625, 0.5, 0.625, 0.5, 0.625, 0.5, 0.625, 0.5, 0.625, 0.5, 0.625, 0.5, 0.625, 0.5, 0.625, 0.5, 0.625, 0.5, 0.625, 0.5, 0.625, 0.5, 0.625, 0.5, 0.625, 0.5, 0.625, 0.5, 0.625, 0.5, 0.625, 0.5, 0.625, 0.75, 0.625, 0.75, 0.625, 0.75, 0.625, 0.75, 0.625, 0.75, 0.625, 0.75, 0.625, 0.75, 0.625, 0.75, 0.625, 0.75, 0.625, 0.75, 0.625, 0.75, 0.625, 0.75, 0.625, 0.75, 0.625, 0.75, 0.625, 0.75, 0.625, 0.75, 0.625, 0.75, 0.625, 0.75, 0.625, 0.75, 0.625, 0.75, 0.625, 0.75, 0.625, 0.75, 0.625, 0.75, 0.625, 0.75, 0.625, 0.75, 0.625, 0.75, 0.625, 0.75, 0.625, 0.75, 0.625, 0.75, 0.625, 0.75, 0.625, 0.75, 0.625, 0.75, 0.625, 0.75, 0.625, 0.75, 0.625, 0.75, 0.625, 0.75, 0.625, 0.5, 0.625, 0.5, 0.625, 0.5, 0.625, 0.5, 0.1231, 0.75, 0.216, 0.75, 0.125, 0.75, 0.1175, 0.75, 0.216, 0.75, 0.1231, 0.75, 0.1083, 0.75, 0.216, 0.75, 0.1175, 0.75, 0.125, 0.75, 0.216, 0.75, 0.1083, 0.75, 0.125, 0.75, 0.216, 0.75, 0.125, 0.75, 0.125, 0.75, 0.216, 0.75, 0.125, 0.75, 0.125, 0.75, 0.216, 0.75, 0.125, 0.75, 0.125, 0.75, 0.216, 0.75, 0.125, 0.75, 0.125, 0.75, 0.216, 0.75, 0.125, 0.75, 0.02173, 0.5, 0.216, 0.5, 3.123e-05, 0.5, 0.04277, 0.5, 0.216, 0.5, 0.02173, 0.5, 0.06252, 0.5, 0.216, 0.5, 0.04277, 0.5, 0.125, 0.5, 0.216, 0.5, 0.06252, 0.5, 0.125, 0.5, 0.216, 0.5, 0.125, 0.5, 0.125, 0.5, 0.216, 0.5, 0.125, 0.5, 0.125, 0.5, 0.216, 0.5, 0.125, 0.5, 0.125, 0.5, 0.216, 0.5, 0.125, 0.5, 0.125, 0.5, 0.216, 0.5, 0.125, 0.5, 1.0, 0.75, 0.9783, 0.75, 0.784, 0.75, 0.9783, 0.75, 0.9572, 0.75, 0.784, 0.75, 0.9572, 0.75, 0.9375, 0.75, 0.784, 0.75, 0.9375, 0.75, 0.875, 0.75, 0.784, 0.75, 0.875, 0.75, 0.875, 0.75, 0.784, 0.75, 0.875, 0.75, 0.875, 0.75, 0.784, 0.75, 0.875, 0.75, 0.875, 0.75, 0.784, 0.75, 0.875, 0.75, 0.875, 0.75, 0.784, 0.75, 0.875, 0.75, 0.875, 0.75, 0.784, 0.75, 0.875, 0.5, 0.8769, 0.5, 0.784, 0.5, 0.8769, 0.5, 0.8825, 0.5, 0.784, 0.5, 0.8825, 0.5, 0.8917, 0.5, 0.784, 0.5, 0.8917, 0.5, 0.875, 0.5, 0.784, 0.5, 0.875, 0.5, 0.875, 0.5, 0.784, 0.5, 0.875, 0.5, 0.875, 0.5, 0.784, 0.5, 0.875, 0.5, 0.875, 0.5, 0.784, 0.5, 0.875, 0.5, 0.875, 0.5, 0.784, 0.5, 0.875, 0.5, 0.875, 0.5, 0.784, 0.5, 0.6162, 0.0, 0.625, 0.0, 0.625, 0.0, 0.6162, 0.0, 0.6162, 0.0, 0.625, 0.0, 0.625, 0.0, 0.6162, 0.0, 0.6162, 0.0, 0.625, 0.0, 0.625, 0.0, 0.6162, 0.0, 0.6162, 0.0, 0.625, 0.0, 0.625, 0.0, 0.6162, 0.0, 0.6162, 0.0, 0.625, 0.0, 0.625, 0.01997, 0.6162, 0.01997, 0.6162, 0.01997, 0.625, 0.01997, 0.625, 0.03831, 0.6162, 0.03831, 0.6162, 0.03831, 0.625, 0.03831, 0.625, 0.05662, 0.6162, 0.05662, 0.6162, 0.05662, 0.625, 0.05662, 0.625, 0.07435, 0.6162, 0.07435, 0.6162, 0.07435, 0.625, 0.07435, 0.625, 0.09096, 0.6162, 0.09096, 0.625, 0.159, 0.625, 0.159, 0.625, 0.1756, 0.625, 0.1756, 0.625, 0.1756, 0.625, 0.1756, 0.625, 0.1934, 0.625, 0.1934, 0.625, 0.1934, 0.625, 0.1934, 0.625, 0.2117, 0.625, 0.2117, 0.625, 0.2117, 0.625, 0.2117, 0.625, 0.23, 0.625, 0.23, 0.625, 0.23, 0.625, 0.23, 0.625, 0.25, 0.625, 0.25, 0.625, 0.25, 0.625, 0.25, 0.625, 0.25, 0.625, 0.25, 0.625, 0.25, 0.625, 0.25, 0.625, 0.25, 0.625, 0.25, 0.625, 0.25, 0.625, 0.25, 0.625, 0.25, 0.625, 0.25, 0.625, 0.25, 0.625, 0.25, 0.625, 0.25, 0.625, 0.25, 0.625, 0.09096, 0.625, 0.09096, 0.625, 0.07435, 0.625, 0.07435, 0.625, 0.07435, 0.625, 0.07435, 0.625, 0.05662, 0.625, 0.05662, 0.625, 0.05662, 0.625, 0.05662, 0.625, 0.03831, 0.625, 0.03831, 0.625, 0.03831, 0.625, 0.03831, 0.625, 0.01997, 0.625, 0.01997, 0.625, 0.01997, 0.625, 0.01997, 0.625, 0.0, 0.625, 0.0, 0.625, 0.0, 0.625, 0.0, 0.625, 0.0, 0.625, 0.0, 0.625, 0.0, 0.625, 0.0, 0.625, 0.0, 0.625, 0.0, 0.625, 0.0, 0.625, 0.0, 0.625, 0.0, 0.625, 0.0, 0.625, 0.0, 0.625, 0.0, 0.625, 0.0, 0.625, 0.0, 0.125, 0.591, 0.216, 0.5, 0.2515, 0.5, 0.375, 0.6235, 0.375, 0.6265, 0.2515, 0.75, 0.216, 0.75, 0.125, 0.659, 0.6162, 0.09096, 0.6162, 0.159, 0.6162, 0.159, 0.6162, 0.09096, 0.6162, 0.23, 0.6162, 0.25, 0.6162, 0.25, 0.6162, 0.23, 0.6162, 0.0, 0.6162, 0.0, 0.6162, 0.0, 0.6162, 0.0, 0.6162, 0.25, 0.6162, 0.25, 0.6162, 0.25, 0.6162, 0.25, 0.6162, 0.0, 0.6162, 0.0, 0.6162, 0.0, 0.6162, 0.0, 0.6162, 0.25, 0.6162, 0.25, 0.6162, 0.25, 0.6162, 0.25, 0.6162, 0.0, 0.6162, 0.0, 0.6162, 0.0, 0.6162, 0.0, 0.6162, 0.25, 0.6162, 0.25, 0.6162, 0.25, 0.6162, 0.25, 0.6162, 0.649, 0.3821, 0.649, 0.3821, 0.6265, 0.6162, 0.6265, 0.6162, 0.6731, 0.3821, 0.6731, 0.3821, 0.649, 0.6162, 0.649, 0.6162, 0.698, 0.3821, 0.698, 0.3821, 0.6731, 0.6162, 0.6731, 0.6162, 0.7229, 0.3821, 0.7229, 0.3821, 0.698, 0.6162, 0.698, 0.6162, 0.75, 0.3821, 0.75, 0.3821, 0.7229, 0.6162, 0.7229, 0.6162, 0.75, 0.3821, 0.75, 0.3821, 0.75, 0.6162, 0.75, 0.6162, 0.75, 0.3821, 0.75, 0.3821, 0.75, 0.6162, 0.75, 0.6162, 0.75, 0.3821, 0.75, 0.3821, 0.75, 0.6162, 0.75, 0.6162, 0.75, 0.3821, 0.75, 0.3821, 0.75, 0.6162, 0.75, 0.6162, 0.5, 0.3821, 0.5, 0.3821, 0.5, 0.6162, 0.5, 0.6162, 0.5, 0.3821, 0.5, 0.3821, 0.5, 0.6162, 0.5, 0.6162, 0.5, 0.3821, 0.5, 0.3821, 0.5, 0.6162, 0.5, 0.6162, 0.5, 0.3821, 0.5, 0.3821, 0.5, 0.6162, 0.5, 0.6162, 0.5271, 0.3821, 0.5271, 0.3821, 0.5, 0.6162, 0.5, 0.6162, 0.552, 0.3821, 0.552, 0.3821, 0.5271, 0.6162, 0.5271, 0.6162, 0.5769, 0.3821, 0.5769, 0.3821, 0.552, 0.6162, 0.552, 0.6162, 0.601, 0.3821, 0.601, 0.3821, 0.5769, 0.6162, 0.5769, 0.6162, 0.6235, 0.3821, 0.6235, 0.3821, 0.601, 0.6162, 0.601, 0.6162, 0.0, 0.6162, 0.0, 0.6162, 0.0, 0.6162, 0.0, 0.6162, 0.5, 0.3821, 0.5, 0.3821, 0.5, 0.6162, 0.5, 0.375, 0.6235, 0.3821, 0.6235, 0.3821, 0.6265, 0.375, 0.6265, 0.125, 0.75, 0.216, 0.75, 0.2515, 0.75, 0.375, 0.75, 0.375, 0.75, 0.2057, 0.75, 0.1918, 0.75, 0.1783, 0.75, 0.1656, 0.75, 0.1541, 0.75, 0.1442, 0.75, 0.136, 0.75, 0.13, 0.75, 0.1263, 0.75, 0.125, 0.75, 0.375, 0.25, 0.3821, 0.25, 0.3821, 0.25, 0.375, 0.25, 0.375, 0.75, 0.3821, 0.75, 0.3821, 0.75, 0.375, 0.75, 0.6162, 0.25, 0.6162, 0.25, 0.6162, 0.25, 0.6162, 0.25, 0.6162, 0.75, 0.625, 0.75, 0.625, 0.9095, 0.6162, 0.9095, 0.625, 0.5, 0.6162, 0.5, 0.6162, 0.5, 0.625, 0.5, 0.625, 0.6235, 0.6162, 0.6235, 0.6162, 0.601, 0.625, 0.601, 0.625, 0.601, 0.6162, 0.601, 0.6162, 0.5769, 0.625, 0.5769, 0.625, 0.5769, 0.6162, 0.5769, 0.6162, 0.552, 0.625, 0.552, 0.625, 0.552, 0.6162, 0.552, 0.6162, 0.5271, 0.625, 0.5271, 0.625, 0.5271, 0.6162, 0.5271, 0.6162, 0.5, 0.625, 0.5, 0.625, 0.5, 0.6162, 0.5, 0.6162, 0.5, 0.625, 0.5, 0.625, 0.5, 0.6162, 0.5, 0.6162, 0.5, 0.625, 0.5, 0.625, 0.5, 0.6162, 0.5, 0.6162, 0.5, 0.625, 0.5, 0.625, 0.5, 0.6162, 0.5, 0.6162, 0.5, 0.625, 0.5, 0.625, 0.75, 0.6162, 0.75, 0.6162, 0.75, 0.625, 0.75, 0.625, 0.75, 0.6162, 0.75, 0.6162, 0.75, 0.625, 0.75, 0.625, 0.75, 0.6162, 0.75, 0.6162, 0.75, 0.625, 0.75, 0.625, 0.75, 0.6162, 0.75, 0.6162, 0.75, 0.625, 0.75, 0.625, 0.75, 0.6162, 0.75, 0.6162, 0.7229, 0.625, 0.7229, 0.625, 0.7229, 0.6162, 0.7229, 0.6162, 0.698, 0.625, 0.698, 0.625, 0.698, 0.6162, 0.698, 0.6162, 0.6731, 0.625, 0.6731, 0.625, 0.6731, 0.6162, 0.6731, 0.6162, 0.649, 0.625, 0.649, 0.625, 0.649, 0.6162, 0.649, 0.6162, 0.6265, 0.625, 0.6265, 0.625, 0.25, 0.6162, 0.25, 0.6162, 0.25, 0.625, 0.25, 0.625, 0.25, 0.6162, 0.25, 0.6162, 0.25, 0.625, 0.25, 0.625, 0.25, 0.6162, 0.25, 0.6162, 0.25, 0.625, 0.25, 0.625, 0.25, 0.6162, 0.25, 0.6162, 0.25, 0.625, 0.25, 0.625, 0.25, 0.6162, 0.25, 0.6162, 0.23, 0.625, 0.23, 0.625, 0.23, 0.6162, 0.23, 0.6162, 0.2117, 0.625, 0.2117, 0.625, 0.2117, 0.6162, 0.2117, 0.6162, 0.1934, 0.625, 0.1934, 0.625, 0.1934, 0.6162, 0.1934, 0.6162, 0.1756, 0.625, 0.1756, 0.625, 0.1756, 0.6162, 0.1756, 0.6162, 0.159, 0.625, 0.159, 0.6162, 0.0, 0.6162, 0.01997, 0.6162, 0.01997, 0.6162, 0.0, 0.6162, 0.01997, 0.6162, 0.03831, 0.6162, 0.03831, 0.6162, 0.01997, 0.6162, 0.03831, 0.6162, 0.05662, 0.6162, 0.05662, 0.6162, 0.03831, 0.6162, 0.05662, 0.6162, 0.07435, 0.6162, 0.07435, 0.6162, 0.05662, 0.6162, 0.07435, 0.6162, 0.09096, 0.6162, 0.09096, 0.6162, 0.07435, 0.6162, 0.159, 0.6162, 0.1756, 0.6162, 0.1756, 0.6162, 0.159, 0.6162, 0.1756, 0.6162, 0.1934, 0.6162, 0.1934, 0.6162, 0.1756, 0.3821, 0.25, 0.6162, 0.25, 0.6162, 0.25, 0.3821, 0.25, 0.6162, 0.1934, 0.6162, 0.2117, 0.6162, 0.2117, 0.6162, 0.1934, 0.6162, 0.2117, 0.6162, 0.23, 0.6162, 0.23, 0.6162, 0.2117, 0.3821, 0.6235, 0.6162, 0.6235, 0.6162, 0.6265, 0.3821, 0.6265, 0.6162, 0.0, 0.6162, 0.0, 0.6162, 0.0, 0.6162, 0.0, 0.6162, 0.0, 0.6162, 0.0, 0.6162, 0.0, 0.6162, 0.0, 0.6162, 0.0, 0.6162, 0.0, 0.6162, 0.0, 0.6162, 0.0, 0.6162, 0.0, 0.6162, 0.0, 0.3821, 0.75, 0.6162, 0.75, 0.6162, 0.75, 0.3821, 0.75, 0.3821, 0.75, 0.6162, 0.75, 0.6162, 0.9095, 0.6162, 0.9095, 0.6162, 0.8802, 0.3821, 0.9193, 0.3821, 0.25, 0.375, 0.25, 0.375, 0.25, 0.3821, 0.25, 0.3821, 0.25, 0.375, 0.25, 0.375, 0.25, 0.3821, 0.25, 0.3821, 0.25, 0.375, 0.25, 0.375, 0.25, 0.3821, 0.25, 0.3821, 0.25, 0.375, 0.25, 0.375, 0.25, 0.3821, 0.25, 0.3821, 0.25, 0.375, 0.25, 0.375, 0.23, 0.3821, 0.23, 0.3821, 0.23, 0.375, 0.23, 0.375, 0.2117, 0.3821, 0.2117, 0.3821, 0.2117, 0.375, 0.2117, 0.375, 0.1934, 0.3821, 0.1934, 0.3821, 0.1934, 0.375, 0.1934, 0.375, 0.1756, 0.3821, 0.1756, 0.3821, 0.1756, 0.375, 0.1756, 0.375, 0.159, 0.3821, 0.159, 0.6162, 0.1756, 0.3821, 0.1756, 0.3821, 0.159, 0.6162, 0.159, 0.6162, 0.1934, 0.3821, 0.1934, 0.3821, 0.1756, 0.6162, 0.1756, 0.6162, 0.2117, 0.3821, 0.2117, 0.3821, 0.1934, 0.6162, 0.1934, 0.6162, 0.23, 0.3821, 0.23, 0.3821, 0.2117, 0.6162, 0.2117, 0.6162, 0.25, 0.3821, 0.25, 0.3821, 0.23, 0.6162, 0.23, 0.6162, 0.25, 0.3821, 0.25, 0.3821, 0.25, 0.6162, 0.25, 0.6162, 0.25, 0.3821, 0.25, 0.3821, 0.25, 0.6162, 0.25, 0.6162, 0.25, 0.3821, 0.25, 0.3821, 0.25, 0.6162, 0.25, 0.6162, 0.25, 0.3821, 0.25, 0.3821, 0.25, 0.6162, 0.25, 0.375, 0.07435, 0.3821, 0.07435, 0.3821, 0.09096, 0.375, 0.09096, 0.375, 0.05662, 0.3821, 0.05662, 0.3821, 0.07435, 0.375, 0.07435, 0.375, 0.03831, 0.3821, 0.03831, 0.3821, 0.05662, 0.375, 0.05662, 0.375, 0.01997, 0.3821, 0.01997, 0.3821, 0.03831, 0.375, 0.03831, 0.375, 0.0, 0.3821, 0.0, 0.3821, 0.01997, 0.375, 0.01997, 0.375, 0.0, 0.3821, 0.0, 0.3821, 0.0, 0.375, 0.0, 0.375, 0.0, 0.3821, 0.0, 0.3821, 0.0, 0.375, 0.0, 0.375, 0.0, 0.3821, 0.0, 0.3821, 0.0, 0.375, 0.0, 0.375, 0.0, 0.3821, 0.0, 0.3821, 0.0, 0.375, 0.0, 0.375, 0.09096, 0.3821, 0.09096, 0.3821, 0.159, 0.375, 0.159, 0.375, 0.5, 0.2515, 0.5, 0.216, 0.5, 0.125, 0.5, 0.125, 0.5, 0.2921, 0.3333, 0.2933, 0.3333, 0.2953, 0.3333, 0.2981, 0.3333, 0.3014, 0.3627, 0.3052, 0.3661, 0.3094, 0.3714, 0.3139, 0.3785, 0.2057, 0.5, 0.375, 0.5, 0.6162, 0.25, 0.6162, 0.25, 0.6162, 0.25, 0.6162, 0.25, 0.6162, 0.2846, 0.6162, 0.2885, 0.6162, 0.2925, 0.6162, 0.2964, 0.6162, 0.25, 0.6162, 0.25, 0.6162, 0.25, 0.6162, 0.25, 0.6162, 0.25, 0.6162, 0.25, 0.3821, 0.07435, 0.6162, 0.07435, 0.6162, 0.09096, 0.3821, 0.09096, 0.3821, 0.05662, 0.6162, 0.05662, 0.6162, 0.07435, 0.3821, 0.07435, 0.3821, 0.03831, 0.6162, 0.03831, 0.6162, 0.05662, 0.3821, 0.05662, 0.3821, 0.01997, 0.6162, 0.01997, 0.6162, 0.03831, 0.3821, 0.03831, 0.3821, 0.0, 0.6162, 0.0, 0.6162, 0.01997, 0.3821, 0.01997, 0.3821, 0.0, 0.6162, 0.0, 0.6162, 0.0, 0.3821, 0.0, 0.3821, 0.0, 0.6162, 0.0, 0.6162, 0.0, 0.3821, 0.0, 0.3821, 0.0, 0.6162, 0.0, 0.6162, 0.0, 0.3821, 0.0, 0.3821, 0.0, 0.6162, 0.0, 0.6162, 0.0, 0.3821, 0.0, 0.3821, 0.09096, 0.6162, 0.09096, 0.6162, 0.159, 0.3821, 0.159, 0.3821, 0.3307, 0.3821, 0.5, 0.375, 0.5, 0.375, 0.3307, 0.6162, 0.0, 0.6162, 0.0, 0.6162, 0.0, 0.6162, 0.0, 0.6162, 0.0, 0.6162, 0.0, 0.6162, 0.0, 0.6162, 0.0, 0.6162, 0.0, 0.6162, 0.0, 0.6162, 0.0, 0.6162, 0.0, 0.6162, 0.0, 0.6162, 0.0, 0.6162, 0.0, 0.6162, 0.0, 0.6162, 0.0, 0.6162, 0.0, 0.6162, 0.0, 0.6162, 0.0, 0.6162, 0.0, 0.6162, 0.0, 0.6162, 0.0, 0.6162, 0.0, 0.6162, 0.0, 0.6162, 0.0, 0.6162, 0.0, 0.6162, 0.25, 0.6162, 0.25, 0.6162, 0.25, 0.6162, 0.25, 0.6162, 0.25, 0.6162, 0.25, 0.6162, 0.25, 0.6162, 0.25, 0.6162, 0.25, 0.6162, 0.25, 0.6162, 0.25, 0.6162, 0.25, 0.6162, 0.25, 0.6162, 0.25, 0.6162, 0.25, 0.6162, 0.25, 0.6162, 0.25, 0.6162, 0.25, 0.6162, 0.25, 0.6162, 0.25, 0.6162, 0.25, 0.6162, 0.25, 0.6162, 0.25, 0.6162, 0.25, 0.6162, 0.25, 0.6162, 0.25, 0.6162, 0.25, 0.6162, 0.9095, 0.625, 0.9095, 0.625, 0.9241, 0.6162, 0.9241, 0.6162, 0.9241, 0.625, 0.9241, 0.625, 0.9361, 0.6162, 0.9361, 0.6162, 0.9361, 0.625, 0.9361, 0.625, 0.945, 0.6162, 0.945, 0.6162, 0.945, 0.625, 0.945, 0.625, 0.9506, 0.6162, 0.9506, 0.6162, 0.0, 0.625, 0.0, 0.625, 0.0, 0.6162, 0.0, 0.6162, 0.0, 0.625, 0.0, 0.625, 0.0, 0.6162, 0.0, 0.6162, 0.0, 0.625, 0.0, 0.625, 0.0, 0.6162, 0.0, 0.6162, 0.0, 0.625, 0.0, 0.625, 0.0, 0.6162, 0.0, 0.6162, 0.0, 0.625, 0.0, 0.625, 0.0, 0.6162, 0.0, 0.625, 0.3405, 0.625, 0.3405, 0.625, 0.3259, 0.6834, 0.3839, 0.6834, 0.3839, 0.625, 0.3259, 0.625, 0.3139, 0.6885, 0.376, 0.6885, 0.376, 0.625, 0.3139, 0.625, 0.305, 0.6933, 0.37, 0.6933, 0.37, 0.625, 0.305, 0.625, 0.2994, 0.6976, 0.3663, 0.6976, 0.3663, 0.625, 0.2994, 0.625, 0.25, 0.7013, 0.3333, 0.7013, 0.3333, 0.625, 0.25, 0.625, 0.25, 0.7043, 0.3333, 0.7043, 0.3333, 0.625, 0.25, 0.625, 0.25, 0.7065, 0.3333, 0.7065, 0.3333, 0.625, 0.25, 0.625, 0.25, 0.7079, 0.3333, 0.7079, 0.3333, 0.625, 0.25, 0.625, 0.25, 0.625, 0.25, 0.625, 0.0, 0.625, 0.0, 0.625, 0.0, 0.625, 0.0, 0.625, 0.0, 0.625, 0.0, 0.625, 0.0, 0.625, 0.0, 0.625, 0.0, 0.625, 0.0, 0.625, 0.0, 0.625, 0.0, 0.625, 0.0, 0.625, 0.0, 0.625, 0.0, 0.625, 0.0, 0.625, 0.0, 0.625, 0.0, 0.625, 0.0, 0.625, 0.0, 0.625, 0.9506, 0.625, 0.9506, 0.625, 0.945, 0.625, 0.945, 0.625, 0.945, 0.625, 0.945, 0.625, 0.9361, 0.625, 0.9361, 0.625, 0.9361, 0.625, 0.9361, 0.625, 0.9241, 0.625, 0.9241, 0.625, 0.9241, 0.625, 0.9241, 0.625, 0.9095, 0.625, 0.9095, 0.625, 0.3405, 0.6162, 0.3405, 0.6162, 0.3259, 0.625, 0.3259, 0.625, 0.3259, 0.6162, 0.3259, 0.6162, 0.3139, 0.625, 0.3139, 0.625, 0.3139, 0.6162, 0.3139, 0.6162, 0.305, 0.625, 0.305, 0.625, 0.305, 0.6162, 0.305, 0.6162, 0.2994, 0.625, 0.2994, 0.625, 0.2994, 0.6162, 0.2994, 0.6162, 0.25, 0.625, 0.25, 0.625, 0.25, 0.6162, 0.25, 0.6162, 0.25, 0.625, 0.25, 0.625, 0.25, 0.6162, 0.25, 0.6162, 0.25, 0.625, 0.25, 0.625, 0.25, 0.6162, 0.25, 0.6162, 0.25, 0.625, 0.25, 0.625, 0.25, 0.6162, 0.25, 0.6162, 0.25, 0.625, 0.25, 0.625, 0.0, 0.6162, 0.0, 0.6162, 0.0, 0.625, 0.0, 0.3821, 0.3307, 0.375, 0.3307, 0.3139, 0.3785, 0.3821, 0.3177, 0.3821, 0.3177, 0.3139, 0.3785, 0.3094, 0.3714, 0.3821, 0.3071, 0.3821, 0.3071, 0.3094, 0.3714, 0.3052, 0.3661, 0.3821, 0.2991, 0.3821, 0.2991, 0.3052, 0.3661, 0.3014, 0.3627, 0.3821, 0.2941, 0.3821, 0.2941, 0.3014, 0.3627, 0.2981, 0.3333, 0.3821, 0.25, 0.3821, 0.25, 0.2981, 0.3333, 0.2953, 0.3333, 0.3821, 0.25, 0.3821, 0.25, 0.2953, 0.3333, 0.2933, 0.3333, 0.3821, 0.25, 0.3821, 0.25, 0.2933, 0.3333, 0.2921, 0.3333, 0.3821, 0.25, 0.3821, 0.25, 0.2921, 0.3333, 0.375, 0.25, 0.3821, 0.25, 0.375, 0.9193, 0.3821, 0.9193, 0.3821, 0.9323, 0.375, 0.9323, 0.375, 0.9323, 0.3821, 0.9323, 0.3821, 0.9429, 0.375, 0.9429, 0.375, 0.9429, 0.3821, 0.9429, 0.3821, 0.9509, 0.375, 0.9509, 0.375, 0.9509, 0.3821, 0.9509, 0.3821, 0.9559, 0.375, 0.9559, 0.375, 0.0, 0.3821, 0.0, 0.3821, 0.0, 0.375, 0.0, 0.375, 0.0, 0.3821, 0.0, 0.3821, 0.0, 0.375, 0.0, 0.375, 0.0, 0.3821, 0.0, 0.3821, 0.0, 0.375, 0.0, 0.375, 0.0, 0.3821, 0.0, 0.3821, 0.0, 0.375, 0.0, 0.375, 0.0, 0.3821, 0.0, 0.3821, 0.0, 0.375, 0.0, 0.6162, 0.25, 0.3821, 0.3307, 0.3821, 0.3177, 0.6162, 0.2846, 0.6162, 0.2846, 0.3821, 0.3177, 0.3821, 0.3071, 0.6162, 0.2885, 0.6162, 0.2885, 0.3821, 0.3071, 0.3821, 0.2991, 0.6162, 0.2925, 0.6162, 0.2925, 0.3821, 0.2991, 0.3821, 0.2941, 0.6162, 0.2964, 0.6162, 0.2964, 0.3821, 0.2941, 0.3821, 0.25, 0.6162, 0.25, 0.6162, 0.25, 0.3821, 0.25, 0.3821, 0.25, 0.6162, 0.25, 0.6162, 0.25, 0.3821, 0.25, 0.3821, 0.25, 0.6162, 0.25, 0.6162, 0.25, 0.3821, 0.25, 0.3821, 0.25, 0.6162, 0.25, 0.6162, 0.25, 0.3821, 0.25, 0.3821, 0.25, 0.6162, 0.25, 0.3821, 0.9193, 0.6162, 0.8802, 0.6162, 0.8764, 0.3821, 0.9323, 0.3821, 0.9323, 0.6162, 0.8764, 0.6162, 0.8726, 0.3821, 0.9429, 0.3821, 0.9429, 0.6162, 0.8726, 0.6162, 0.8689, 0.3821, 0.9509, 0.3821, 0.9509, 0.6162, 0.8689, 0.6162, 0.8651, 0.3821, 0.9559, 0.3821, 0.9559, 0.6162, 0.8651, 0.6162, 0.8802, 0.3821, 1.0, 0.3821, 0.0, 0.6162, 0.0, 0.6162, 0.0, 0.3821, 0.0, 0.3821, 0.0, 0.6162, 0.0, 0.6162, 0.0, 0.3821, 0.0, 0.3821, 0.0, 0.6162, 0.0, 0.6162, 0.0, 0.3821, 0.0, 0.3821, 0.0, 0.6162, 0.0, 0.6162, 0.0, 0.3821, 0.0, 0.6162, 0.25, 0.6162, 0.25, 0.6162, 0.5, 0.3821, 0.5, 0.3821, 0.3307, 0.6162, 0.25])
me_cube.use_remesh_fix_poles = True
me_cube.use_remesh_preserve_attributes = False
me_cube.use_mirror_vertex_groups = False
me_cube.update()
me_cube_002 = bpy.data.meshes.new('Cube.002')
me_cube_002.from_pydata([(-0.1071, -0.1359, 0.07693), (-0.1071, -0.1359, 0.5804), (-0.1071, 0.7778, 0.07693), (-0.1071, 0.7778, 0.5804), (-0.06193, -0.1, 0.112), (-0.06193, -0.1, 0.5453), (-0.06193, 0.742, 0.112), (-0.06193, 0.742, 0.5453), (-0.1161, 0.7973, 0.05672), (-0.1161, -0.1553, 0.05672), (-0.1161, -0.1553, 0.6006), (-0.1161, 0.7973, 0.6006), (-0.1161, 0.7118, 0.05672), (-0.1161, 0.7118, 0.6006), (-0.07014, 0.7118, 0.09171), (-0.07014, 0.7118, 0.5656), (-0.1071, 0.6958, 0.07693), (-0.1071, 0.6958, 0.5804), (-0.1161, -0.02628, 0.05672), (-0.07014, -0.02628, 0.5656), (-0.1071, -0.0121, 0.07693), (-0.1161, -0.02628, 0.6006), (-0.07014, -0.02628, 0.09171), (-0.1071, -0.0121, 0.5804), (-0.1161, 0.6556, 0.6006), (-0.07014, 0.6556, 0.09171), (-0.1071, 0.6419, 0.5804), (-0.1161, 0.6556, 0.05672), (-0.07014, 0.6556, 0.5656), (-0.1071, 0.6419, 0.07693), (-0.1161, 0.02946, 0.05672), (-0.07014, 0.02946, 0.5656), (-0.1071, 0.04137, 0.07693), (-0.1161, 0.02946, 0.6006), (-0.07014, 0.02946, 0.09171), (-0.1071, 0.04137, 0.5804), (0.02116, 0.6556, -2.384e-07), (0.02116, 0.7118, -2.384e-07), (-0.2074, 0.7118, -2.384e-07), (-0.2074, 0.02946, -2.384e-07), (-0.2074, -0.02628, -2.384e-07), (0.02116, -0.02628, -2.384e-07), (-0.2074, 0.6556, -2.384e-07), (0.02116, 0.02946, -2.384e-07), (-0.07856, 0.7973, 0.05672), (-0.07856, 0.7973, 0.6006), (-0.07856, -0.1553, 0.05672), (-0.07856, -0.1553, 0.6006), (-0.07856, 0.7118, 0.6006), (-0.07856, 0.7118, 0.05672), (-0.07856, -0.02628, 0.6006), (-0.07856, -0.02628, 0.05672), (-0.07856, 0.6556, 0.05672), (-0.07856, 0.6556, 0.6006), (-0.07856, 0.02946, 0.05672), (-0.07856, 0.02946, 0.6006), (-0.02072, 0.7118, -2.384e-07), (-0.02072, -0.02628, -2.384e-07), (-0.02072, 0.6556, -2.384e-07), (-0.02072, 0.02946, -2.384e-07), (-0.1062, 0.7973, 0.05672), (-0.1062, -0.1553, 0.6006), (-0.1062, 0.7118, 0.05672), (-0.1062, -0.02628, 0.05672), (-0.1062, 0.6556, 0.05672), (-0.1062, 0.02946, 0.05672), (-0.1581, 0.7118, -2.384e-07), (-0.1581, -0.02628, -2.384e-07), (-0.1581, 0.6556, -2.384e-07), (-0.1581, 0.02946, -2.384e-07), (-0.1062, 0.7973, 0.6006), (-0.1062, -0.1553, 0.05672), (-0.1062, 0.7118, 0.6006), (-0.1062, -0.02628, 0.6006), (-0.1062, 0.6556, 0.6006), (-0.1062, 0.02946, 0.6006), (-0.07014, 0.7973, 0.6006), (-0.07014, 0.7973, 0.05672), (-0.07014, 0.7118, 0.05672), (-0.07014, -0.02628, 0.6006), (-0.07014, -0.1553, 0.6006), (-0.07014, -0.1553, 0.05672), (-0.07014, 0.6556, 0.05672), (-0.07014, 0.7118, 0.6006), (-0.07014, 0.02946, 0.6006), (-0.07014, -0.02628, 0.05672), (-0.07014, 0.02946, 0.05672), (-0.07014, 0.6556, 0.6006), (-0.07014, 0.7623, 0.5656), (-0.07014, 0.7623, 0.09171), (-0.06193, 0.7118, 0.112), (-0.06193, -0.02628, 0.5453), (-0.07014, -0.1203, 0.5656), (-0.07014, -0.1203, 0.09171), (-0.06193, 0.6556, 0.112), (-0.06193, 0.7118, 0.5453), (-0.06193, 0.02946, 0.5453), (-0.06193, -0.02628, 0.112), (-0.06193, 0.02946, 0.112), (-0.06193, 0.6556, 0.5453)], [], [(16, 17, 3, 2), (44, 45, 76, 77), (97, 91, 5, 4), (71, 61, 10, 9), (51, 85, 81, 46), (73, 21, 10, 61), (16, 2, 8, 12), (1, 0, 9, 10), (23, 1, 10, 21), (2, 3, 11, 8), (3, 17, 13, 11), (29, 16, 12, 27), (70, 11, 13, 72), (44, 77, 78, 49), (6, 7, 95, 90), (29, 26, 17, 16), (0, 1, 23, 20), (0, 20, 18, 9), (35, 23, 21, 33), (75, 33, 21, 73), (18, 30, 39, 40), (98, 96, 91, 97), (90, 95, 99, 94), (54, 86, 43, 59), (72, 13, 24, 74), (17, 26, 24, 13), (32, 35, 26, 29), (32, 29, 27, 30), (20, 32, 30, 18), (20, 23, 35, 32), (94, 99, 96, 98), (52, 82, 86, 54), (74, 24, 33, 75), (26, 35, 33, 24), (59, 43, 41, 57), (56, 37, 36, 58), (78, 82, 36, 37), (63, 18, 40, 67), (64, 27, 42, 68), (49, 78, 37, 56), (86, 85, 41, 43), (27, 12, 38, 42), (64, 68, 66, 62), (82, 52, 58, 36), (85, 51, 57, 41), (54, 59, 57, 51), (87, 53, 55, 84), (64, 52, 54, 65), (83, 48, 53, 87), (65, 54, 51, 63), (84, 55, 50, 79), (60, 44, 49, 62), (76, 45, 48, 83), (79, 50, 47, 80), (63, 51, 46, 71), (81, 80, 47, 46), (60, 70, 45, 44), (8, 11, 70, 60), (18, 63, 71, 9), (8, 60, 62, 12), (30, 65, 69, 39), (27, 64, 65, 30), (39, 69, 67, 40), (38, 66, 68, 42), (12, 62, 66, 38), (52, 64, 62, 49), (69, 65, 63, 67), (53, 74, 75, 55), (48, 72, 74, 53), (55, 75, 73, 50), (45, 70, 72, 48), (50, 73, 61, 47), (46, 47, 61, 71), (58, 52, 49, 56), (88, 89, 77, 76), (89, 14, 78, 77), (92, 19, 79, 80), (93, 92, 80, 81), (14, 25, 82, 78), (15, 88, 76, 83), (19, 31, 84, 79), (22, 93, 81, 85), (25, 34, 86, 82), (28, 15, 83, 87), (31, 28, 87, 84), (34, 22, 85, 86), (7, 6, 89, 88), (6, 90, 14, 89), (5, 91, 19, 92), (4, 5, 92, 93), (90, 94, 25, 14), (95, 7, 88, 15), (91, 96, 31, 19), (97, 4, 93, 22), (94, 98, 34, 25), (99, 95, 15, 28), (96, 99, 28, 31), (98, 97, 22, 34)])
_uv = me_cube_002.uv_layers.new(name='UVMap')
_uv.uv.foreach_set('vector', [0.3843, 0.2234, 0.6157, 0.2234, 0.6157, 0.2449, 0.3843, 0.2449, 0.375, 0.4542, 0.625, 0.4542, 0.625, 0.5, 0.375, 0.5, 0.4004, 0.7161, 0.5996, 0.7161, 0.5996, 0.7355, 0.4004, 0.7355, 0.375, 0.9461, 0.625, 0.9461, 0.625, 1.0, 0.375, 1.0, 0.3292, 0.7161, 0.375, 0.7161, 0.375, 0.75, 0.3292, 0.75, 0.8211, 0.7161, 0.875, 0.7161, 0.875, 0.75, 0.8211, 0.75, 0.3843, 0.2234, 0.3843, 0.2449, 0.375, 0.25, 0.375, 0.2276, 0.6157, 0.005104, 0.3843, 0.005104, 0.375, 0.0, 0.625, 0.0, 0.6157, 0.03758, 0.6157, 0.005104, 0.625, 0.0, 0.625, 0.03386, 0.3843, 0.2449, 0.6157, 0.2449, 0.625, 0.25, 0.375, 0.25, 0.6157, 0.2449, 0.6157, 0.2234, 0.625, 0.2276, 0.625, 0.25, 0.3843, 0.2092, 0.3843, 0.2234, 0.375, 0.2276, 0.375, 0.2128, 0.8211, 0.5, 0.875, 0.5, 0.875, 0.5224, 0.8211, 0.5224, 0.3292, 0.5, 0.375, 0.5, 0.375, 0.5224, 0.3292, 0.5224, 0.4004, 0.5145, 0.5996, 0.5145, 0.5996, 0.5224, 0.4004, 0.5224, 0.3843, 0.2092, 0.6157, 0.2092, 0.6157, 0.2234, 0.3843, 0.2234, 0.3843, 0.005104, 0.6157, 0.005104, 0.6157, 0.03758, 0.3843, 0.03758, 0.3843, 0.005104, 0.3843, 0.03758, 0.375, 0.03386, 0.375, 0.0, 0.6157, 0.05162, 0.6157, 0.03758, 0.625, 0.03386, 0.625, 0.04849, 0.8211, 0.7015, 0.875, 0.7015, 0.875, 0.7161, 0.8211, 0.7161, 0.375, 0.03386, 0.375, 0.04849, 0.375, 0.04849, 0.375, 0.03386, 0.4004, 0.7015, 0.5996, 0.7015, 0.5996, 0.7161, 0.4004, 0.7161, 0.4004, 0.5224, 0.5996, 0.5224, 0.5996, 0.5372, 0.4004, 0.5372, 0.3292, 0.7015, 0.375, 0.7015, 0.375, 0.7015, 0.3292, 0.7015, 0.8211, 0.5224, 0.875, 0.5224, 0.875, 0.5372, 0.8211, 0.5372, 0.6157, 0.2234, 0.6157, 0.2092, 0.625, 0.2128, 0.625, 0.2276, 0.3843, 0.05162, 0.6157, 0.05162, 0.6157, 0.2092, 0.3843, 0.2092, 0.3843, 0.05162, 0.3843, 0.2092, 0.375, 0.2128, 0.375, 0.04849, 0.3843, 0.03758, 0.3843, 0.05162, 0.375, 0.04849, 0.375, 0.03386, 0.3843, 0.03758, 0.6157, 0.03758, 0.6157, 0.05162, 0.3843, 0.05162, 0.4004, 0.5372, 0.5996, 0.5372, 0.5996, 0.7015, 0.4004, 0.7015, 0.3292, 0.5372, 0.375, 0.5372, 0.375, 0.7015, 0.3292, 0.7015, 0.8211, 0.5372, 0.875, 0.5372, 0.875, 0.7015, 0.8211, 0.7015, 0.6157, 0.2092, 0.6157, 0.05162, 0.625, 0.04849, 0.625, 0.2128, 0.3292, 0.7015, 0.375, 0.7015, 0.375, 0.7161, 0.3292, 0.7161, 0.3292, 0.5224, 0.375, 0.5224, 0.375, 0.5372, 0.3292, 0.5372, 0.375, 0.5224, 0.375, 0.5372, 0.375, 0.5372, 0.375, 0.5224, 0.1789, 0.7161, 0.125, 0.7161, 0.125, 0.7161, 0.1789, 0.7161, 0.1789, 0.5372, 0.125, 0.5372, 0.125, 0.5372, 0.1789, 0.5372, 0.3292, 0.5224, 0.375, 0.5224, 0.375, 0.5224, 0.3292, 0.5224, 0.375, 0.7015, 0.375, 0.7161, 0.375, 0.7161, 0.375, 0.7015, 0.375, 0.2128, 0.375, 0.2276, 0.375, 0.2276, 0.375, 0.2128, 0.1789, 0.5372, 0.1789, 0.5372, 0.1789, 0.5224, 0.1789, 0.5224, 0.375, 0.5372, 0.3292, 0.5372, 0.3292, 0.5372, 0.375, 0.5372, 0.375, 0.7161, 0.3292, 0.7161, 0.3292, 0.7161, 0.375, 0.7161, 0.3292, 0.7015, 0.3292, 0.7015, 0.3292, 0.7161, 0.3292, 0.7161, 0.625, 0.5372, 0.6708, 0.5372, 0.6708, 0.7015, 0.625, 0.7015, 0.1789, 0.5372, 0.3292, 0.5372, 0.3292, 0.7015, 0.1789, 0.7015, 0.625, 0.5224, 0.6708, 0.5224, 0.6708, 0.5372, 0.625, 0.5372, 0.1789, 0.7015, 0.3292, 0.7015, 0.3292, 0.7161, 0.1789, 0.7161, 0.625, 0.7015, 0.6708, 0.7015, 0.6708, 0.7161, 0.625, 0.7161, 0.1789, 0.5, 0.3292, 0.5, 0.3292, 0.5224, 0.1789, 0.5224, 0.625, 0.5, 0.6708, 0.5, 0.6708, 0.5224, 0.625, 0.5224, 0.625, 0.7161, 0.6708, 0.7161, 0.6708, 0.75, 0.625, 0.75, 0.1789, 0.7161, 0.3292, 0.7161, 0.3292, 0.75, 0.1789, 0.75, 0.375, 0.75, 0.625, 0.75, 0.625, 0.7958, 0.375, 0.7958, 0.375, 0.3039, 0.625, 0.3039, 0.625, 0.4542, 0.375, 0.4542, 0.375, 0.25, 0.625, 0.25, 0.625, 0.3039, 0.375, 0.3039, 0.125, 0.7161, 0.1789, 0.7161, 0.1789, 0.75, 0.125, 0.75, 0.125, 0.5, 0.1789, 0.5, 0.1789, 0.5224, 0.125, 0.5224, 0.125, 0.7015, 0.1789, 0.7015, 0.1789, 0.7015, 0.125, 0.7015, 0.125, 0.5372, 0.1789, 0.5372, 0.1789, 0.7015, 0.125, 0.7015, 0.125, 0.7015, 0.1789, 0.7015, 0.1789, 0.7161, 0.125, 0.7161, 0.125, 0.5224, 0.1789, 0.5224, 0.1789, 0.5372, 0.125, 0.5372, 0.125, 0.5224, 0.1789, 0.5224, 0.1789, 0.5224, 0.125, 0.5224, 0.3292, 0.5372, 0.1789, 0.5372, 0.1789, 0.5224, 0.3292, 0.5224, 0.1789, 0.7015, 0.1789, 0.7015, 0.1789, 0.7161, 0.1789, 0.7161, 0.6708, 0.5372, 0.8211, 0.5372, 0.8211, 0.7015, 0.6708, 0.7015, 0.6708, 0.5224, 0.8211, 0.5224, 0.8211, 0.5372, 0.6708, 0.5372, 0.6708, 0.7015, 0.8211, 0.7015, 0.8211, 0.7161, 0.6708, 0.7161, 0.6708, 0.5, 0.8211, 0.5, 0.8211, 0.5224, 0.6708, 0.5224, 0.6708, 0.7161, 0.8211, 0.7161, 0.8211, 0.75, 0.6708, 0.75, 0.375, 0.7958, 0.625, 0.7958, 0.625, 0.9461, 0.375, 0.9461, 0.3292, 0.5372, 0.3292, 0.5372, 0.3292, 0.5224, 0.3292, 0.5224, 0.6089, 0.5092, 0.3911, 0.5092, 0.375, 0.5, 0.625, 0.5, 0.3911, 0.5092, 0.3911, 0.5224, 0.375, 0.5224, 0.375, 0.5, 0.6089, 0.7408, 0.6089, 0.7161, 0.625, 0.7161, 0.625, 0.75, 0.3911, 0.7408, 0.6089, 0.7408, 0.625, 0.75, 0.375, 0.75, 0.3911, 0.5224, 0.3911, 0.5372, 0.375, 0.5372, 0.375, 0.5224, 0.6089, 0.5224, 0.6089, 0.5092, 0.625, 0.5, 0.625, 0.5224, 0.6089, 0.7161, 0.6089, 0.7015, 0.625, 0.7015, 0.625, 0.7161, 0.3911, 0.7161, 0.3911, 0.7408, 0.375, 0.75, 0.375, 0.7161, 0.3911, 0.5372, 0.3911, 0.7015, 0.375, 0.7015, 0.375, 0.5372, 0.6089, 0.5372, 0.6089, 0.5224, 0.625, 0.5224, 0.625, 0.5372, 0.6089, 0.7015, 0.6089, 0.5372, 0.625, 0.5372, 0.625, 0.7015, 0.3911, 0.7015, 0.3911, 0.7161, 0.375, 0.7161, 0.375, 0.7015, 0.5996, 0.5145, 0.4004, 0.5145, 0.3911, 0.5092, 0.6089, 0.5092, 0.4004, 0.5145, 0.4004, 0.5224, 0.3911, 0.5224, 0.3911, 0.5092, 0.5996, 0.7355, 0.5996, 0.7161, 0.6089, 0.7161, 0.6089, 0.7408, 0.4004, 0.7355, 0.5996, 0.7355, 0.6089, 0.7408, 0.3911, 0.7408, 0.4004, 0.5224, 0.4004, 0.5372, 0.3911, 0.5372, 0.3911, 0.5224, 0.5996, 0.5224, 0.5996, 0.5145, 0.6089, 0.5092, 0.6089, 0.5224, 0.5996, 0.7161, 0.5996, 0.7015, 0.6089, 0.7015, 0.6089, 0.7161, 0.4004, 0.7161, 0.4004, 0.7355, 0.3911, 0.7408, 0.3911, 0.7161, 0.4004, 0.5372, 0.4004, 0.7015, 0.3911, 0.7015, 0.3911, 0.5372, 0.5996, 0.5372, 0.5996, 0.5224, 0.6089, 0.5224, 0.6089, 0.5372, 0.5996, 0.7015, 0.5996, 0.5372, 0.6089, 0.5372, 0.6089, 0.7015, 0.4004, 0.7015, 0.4004, 0.7161, 0.3911, 0.7161, 0.3911, 0.7015])
me_cube_002.use_remesh_fix_poles = True
me_cube_002.use_remesh_preserve_attributes = False
me_cube_002.use_mirror_vertex_groups = False
me_cube_002.update()

# ---- objects
ob_doorway = bpy.data.objects.new('DoorWay', me_cube_001)
ob_frontdesk = bpy.data.objects.new('FrontDesk', me_cube)
ob_monitor = bpy.data.objects.new('Monitor', me_cube_002)

# ---- transforms, parenting, visibility, modifiers, constraints
ob_doorway.location = (0.0, 0.0, 0.0)
ob_doorway.lineart.crease_threshold = 0.0
_m = ob_doorway.modifiers.new('Mirror', 'MIRROR')
ob_frontdesk.location = (0.0, 0.0, 0.0)
ob_frontdesk.scale = (0.4972, 1.081, 1.0)
ob_frontdesk.lineart.crease_threshold = 0.0
_m = ob_frontdesk.modifiers.new('Auto Smooth', 'NODES')
_m.node_group = ng_auto_smooth
_gi = [s.identifier for s in ng_auto_smooth.interface.items_tree if s.item_type == 'SOCKET' and s.in_out == 'INPUT']
_m[_gi[1]] = 0.5236  # Angle
ob_monitor.location = (0.07719, 0.06251, 1.218)
ob_monitor.lineart.crease_threshold = 0.0

# ---- collection membership
col_mesh.objects.link(ob_doorway)
col_mesh.objects.link(ob_frontdesk)
col_mesh.objects.link(ob_monitor)

# ---- scene / render settings (as saved in the file)
scene.frame_start = 1; scene.frame_end = 250; scene.frame_set(1)
scene.render.engine = 'BLENDER_EEVEE_NEXT'
scene.cycles.use_denoising = False
scene.cycles.samples = 128
scene.cycles.sampling_pattern = 'TABULATED_SOBOL'
scene.cycles.use_adaptive_sampling = False
scene.cycles.use_light_tree = False
scene.view_settings.view_transform = 'Filmic'
bpy.context.view_layer.update()

# ---- added for rendering (the .blend has no active camera and no usable light): camera, sun
cam_auto = bpy.data.cameras.new('AutoCamera')
cam_auto.lens = 50.0
cam_auto.sensor_width = 36.0
cam_auto.clip_end = 1000.0
ob_auto_camera = bpy.data.objects.new('AutoCamera', cam_auto)
scene.collection.objects.link(ob_auto_camera)
ob_auto_camera.location = (7.79284, -9.57782, 8.88705)
ob_auto_camera.rotation_euler = (1.09748, -7.21219e-08, 0.694738)
scene.camera = ob_auto_camera
light_auto_sun = bpy.data.lights.new('AutoSun', 'SUN')
light_auto_sun.energy = 3.0
light_auto_sun.angle = 0.0523599
ob_auto_sun = bpy.data.objects.new('AutoSun', light_auto_sun)
scene.collection.objects.link(ob_auto_sun)
ob_auto_sun.rotation_euler = (0.872665, 0.174533, 0.523599)
bpy.context.view_layer.update()
